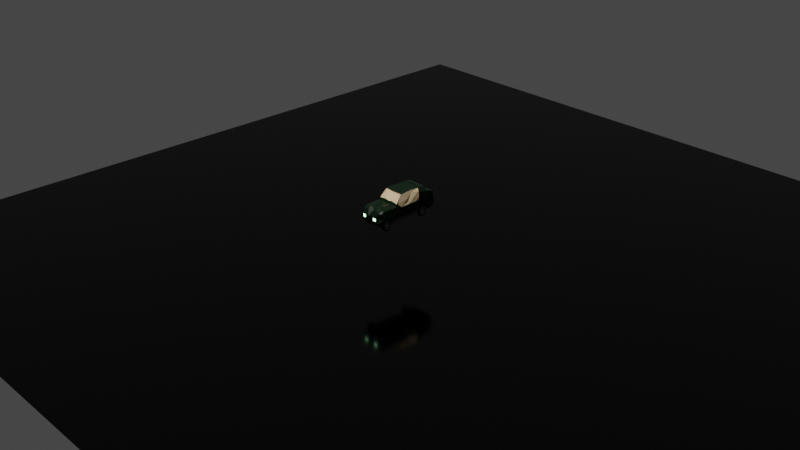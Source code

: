 # Source: BroomBroom3.blend  (saved by Blender 3.3.6; exported with 4.5.12 LTS)
import bpy
from mathutils import Matrix  # noqa: F401  (used for matrix-valued properties, if any)

bpy.ops.wm.read_factory_settings(use_empty=True)
scene = bpy.context.scene
scene.name = 'Scene'

# ---- collections
col_collection = bpy.data.collections.new('Collection'); scene.collection.children.link(col_collection)

# ---- materials (node trees are filled in below, after node groups)
mat_chas = bpy.data.materials.new('Chas')
mat_chas.alpha_threshold = 0.0
mat_chas.use_transparent_shadow = False
mat_chas.roughness = 0.5
mat_chas.line_color = (0.0, 0.0, 0.0, 1.0)
mat_glow = bpy.data.materials.new('Glow')
mat_glow.use_transparent_shadow = False
mat_material_003 = bpy.data.materials.new('Material.003')
mat_material_003.use_transparent_shadow = False
mat_wheelmetal = bpy.data.materials.new('WheelMetal')
mat_wheelmetal.use_transparent_shadow = False
mat_windowtint = bpy.data.materials.new('WindowTint')
mat_windowtint.surface_render_method = 'BLENDED'
mat_windowtint.blend_method = 'BLEND'
mat_material_001 = bpy.data.materials.new('Material.001')
mat_material_001.use_transparent_shadow = False
mat_material_004 = bpy.data.materials.new('Material.004')
mat_material_004.use_transparent_shadow = False

# ---- material node trees
mat_chas.use_nodes = True; mat_chas.node_tree.nodes.clear()
_N = mat_chas.node_tree.nodes; _L = mat_chas.node_tree.links
n0 = _N.new('ShaderNodeOutputMaterial'); n0.name = 'Material Output'; n0.location = (300, 300)
n1 = _N.new('ShaderNodeBsdfPrincipled'); n1.name = 'Principled BSDF'; n1.location = (10, 300)
n1.distribution = 'GGX'
n1.subsurface_method = 'RANDOM_WALK_SKIN'
n1.inputs[0].default_value = (0.001805, 0.009827, 0.003197, 1.0)
n1.inputs[2].default_value = 0.2553
n1.inputs[3].default_value = 1.45
n1.inputs[13].default_value = 0.4043
n1.inputs[27].default_value = (0.0, 0.0, 0.0, 1.0)
n1.inputs[28].default_value = 1.0
_L.new(n1.outputs[0], n0.inputs[0])
n0.is_active_output = True
mat_glow.use_nodes = True; mat_glow.node_tree.nodes.clear()
_N = mat_glow.node_tree.nodes; _L = mat_glow.node_tree.links
n0 = _N.new('ShaderNodeOutputMaterial'); n0.name = 'Material Output'; n0.location = (300, 300)
n1 = _N.new('ShaderNodeEmission'); n1.name = 'Emission'; n1.location = (10, 300)
n1.inputs[0].default_value = (0.4456, 1.0, 0.5602, 1.0)
n1.inputs[1].default_value = 5.5
_L.new(n1.outputs[0], n0.inputs[0])
n0.is_active_output = True
mat_material_003.use_nodes = True; mat_material_003.node_tree.nodes.clear()
_N = mat_material_003.node_tree.nodes; _L = mat_material_003.node_tree.links
n0 = _N.new('ShaderNodeBsdfPrincipled'); n0.name = 'Principled BSDF'; n0.location = (10, 300)
n0.distribution = 'GGX'
n0.subsurface_method = 'RANDOM_WALK_SKIN'
n0.inputs[0].default_value = (0.0, 0.0, 0.0, 1.0)
n0.inputs[2].default_value = 0.7234
n0.inputs[3].default_value = 1.45
n0.inputs[13].default_value = 0.1489
n0.inputs[27].default_value = (0.0, 0.0, 0.0, 1.0)
n0.inputs[28].default_value = 1.0
n1 = _N.new('ShaderNodeOutputMaterial'); n1.name = 'Material Output'; n1.location = (300, 300)
_L.new(n0.outputs[0], n1.inputs[0])
n1.is_active_output = True
mat_wheelmetal.use_nodes = True; mat_wheelmetal.node_tree.nodes.clear()
_N = mat_wheelmetal.node_tree.nodes; _L = mat_wheelmetal.node_tree.links
n0 = _N.new('ShaderNodeBsdfPrincipled'); n0.name = 'Principled BSDF'; n0.location = (10, 300)
n0.distribution = 'GGX'
n0.subsurface_method = 'RANDOM_WALK_SKIN'
n0.inputs[0].default_value = (0.1626, 0.1626, 0.1626, 1.0)
n0.inputs[2].default_value = 0.2021
n0.inputs[3].default_value = 1.45
n0.inputs[27].default_value = (0.0, 0.0, 0.0, 1.0)
n0.inputs[28].default_value = 1.0
n1 = _N.new('ShaderNodeOutputMaterial'); n1.name = 'Material Output'; n1.location = (300, 300)
_L.new(n0.outputs[0], n1.inputs[0])
n1.is_active_output = True
mat_windowtint.use_nodes = True; mat_windowtint.node_tree.nodes.clear()
_N = mat_windowtint.node_tree.nodes; _L = mat_windowtint.node_tree.links
n0 = _N.new('ShaderNodeBsdfPrincipled'); n0.name = 'Principled BSDF'; n0.location = (10, 300)
n0.distribution = 'GGX'
n0.subsurface_method = 'RANDOM_WALK_SKIN'
n0.inputs[0].default_value = (0.8, 0.5829, 0.3524, 1.0)
n0.inputs[3].default_value = 1.45
n0.inputs[27].default_value = (0.0, 0.0, 0.0, 1.0)
n0.inputs[28].default_value = 1.0
n1 = _N.new('ShaderNodeOutputMaterial'); n1.name = 'Material Output'; n1.location = (300, 300)
n1.target = 'CYCLES'
n2 = _N.new('ShaderNodeOutputMaterial'); n2.name = 'Material Output.001'; n2.location = (0, 0)
n2.target = 'EEVEE'
n3 = _N.new('ShaderNodeMixShader'); n3.name = 'Mix Shader'; n3.location = (0, 0)
n3.label = 'Disable Shadow'
n3.hide = True
n4 = _N.new('ShaderNodeLightPath'); n4.name = 'Light Path'; n4.location = (0, 0)
n4.hide = True
n5 = _N.new('ShaderNodeBsdfTransparent'); n5.name = 'Transparent BSDF'; n5.location = (0, 0)
n5.hide = True
_L.new(n0.outputs[0], n1.inputs[0])
_L.new(n0.outputs[0], n3.inputs[1])
_L.new(n3.outputs[0], n2.inputs[0])
_L.new(n4.outputs[1], n3.inputs[0])
_L.new(n5.outputs[0], n3.inputs[2])
n1.is_active_output = True
mat_material_001.use_nodes = True; mat_material_001.node_tree.nodes.clear()
_N = mat_material_001.node_tree.nodes; _L = mat_material_001.node_tree.links
n0 = _N.new('ShaderNodeBsdfPrincipled'); n0.name = 'Principled BSDF'; n0.location = (10, 300)
n0.distribution = 'GGX'
n0.subsurface_method = 'RANDOM_WALK_SKIN'
n0.inputs[0].default_value = (0.0, 0.0, 0.0, 1.0)
n0.inputs[2].default_value = 0.09574
n0.inputs[3].default_value = 1.45
n0.inputs[13].default_value = 0.2766
n0.inputs[27].default_value = (0.0, 0.0, 0.0, 1.0)
n0.inputs[28].default_value = 1.0
n1 = _N.new('ShaderNodeOutputMaterial'); n1.name = 'Material Output'; n1.location = (300, 300)
_L.new(n0.outputs[0], n1.inputs[0])
n1.is_active_output = True
mat_material_004.use_nodes = True; mat_material_004.node_tree.nodes.clear()
_N = mat_material_004.node_tree.nodes; _L = mat_material_004.node_tree.links
n0 = _N.new('ShaderNodeBsdfPrincipled'); n0.name = 'Principled BSDF'; n0.location = (10, 300)
n0.distribution = 'GGX'
n0.subsurface_method = 'RANDOM_WALK_SKIN'
n0.inputs[0].default_value = (0.233, 0.233, 0.233, 1.0)
n0.inputs[2].default_value = 0.1915
n0.inputs[3].default_value = 1.45
n0.inputs[27].default_value = (0.0, 0.0, 0.0, 1.0)
n0.inputs[28].default_value = 1.0
n1 = _N.new('ShaderNodeOutputMaterial'); n1.name = 'Material Output'; n1.location = (300, 300)
_L.new(n0.outputs[0], n1.inputs[0])
n1.is_active_output = True

# ---- world
world_world = bpy.data.worlds.new('World'); scene.world = world_world
world_world.use_nodes = True; world_world.node_tree.nodes.clear()
_N = world_world.node_tree.nodes; _L = world_world.node_tree.links
n0 = _N.new('ShaderNodeOutputWorld'); n0.name = 'World Output'; n0.location = (300, 300)
n1 = _N.new('ShaderNodeBackground'); n1.name = 'Background'; n1.location = (10, 300)
n1.inputs[0].default_value = (0.05088, 0.05088, 0.05088, 1.0)
_L.new(n1.outputs[0], n0.inputs[0])
n0.is_active_output = True
world_world.color = (0.05088, 0.05088, 0.05088)
world_world.use_sun_shadow = False
world_world.sun_shadow_jitter_overblur = 0.0

# ---- cameras
cam_camera = bpy.data.cameras.new('Camera')
cam_camera.clip_end = 100.0
cam_camera.ortho_scale = 7.314

# ---- lights
light_sun = bpy.data.lights.new('Sun', 'SUN')
light_sun.transmission_factor = 0.0
light_sun.energy = 3.42
light_sun.shadow_soft_size = 0.125

# ---- meshes
me_cube = bpy.data.meshes.new('Cube')
me_cube.from_pydata([(4.062e-08, 0.1949, 0.06589), (-0.1034, 0.1533, 0.1304), (-0.1034, 0.1949, 0.2026), (4.062e-08, 0.1949, 0.2026), (-0.1034, -0.1604, 0.06589), (-0.1034, -0.1604, 0.2287), (-0.1034, -0.2294, 0.06589), (-0.1034, -0.2294, 0.2287), (9.554e-09, -0.1604, 0.2287), (3.517e-09, -0.2294, 0.06589), (3.517e-09, -0.2294, 0.2287), (9.554e-09, -0.1604, 0.06589), (-0.1034, 0.1962, 0.2026), (4.073e-08, 0.1962, 0.2026), (4.073e-08, 0.1962, 0.06589), (-0.1034, 0.1962, 0.06589), (-0.1034, 0.1351, 0.06904), (3.539e-08, 0.1351, 0.06904), (3.629e-08, 0.1454, 0.2026), (-0.1034, 0.1454, 0.2026), (-0.1034, 0.2618, 0.07716), (4.647e-08, 0.2618, 0.07611), (-0.1034, 0.2693, 0.06947), (4.712e-08, 0.2693, 0.06947), (-0.1034, 0.28, 0.06878), (4.805e-08, 0.28, 0.06878), (-0.1034, 0.3076, 0.06759), (-0.1034, 0.3173, 0.2554), (5.046e-08, 0.3076, 0.06759), (5.131e-08, 0.3173, 0.2554), (-0.1034, 0.335, 0.06362), (-0.1034, 0.3428, 0.2455), (5.287e-08, 0.335, 0.06362), (5.355e-08, 0.3428, 0.2455), (-0.1034, 0.3588, 0.1078), (-0.1034, 0.3608, 0.2372), (5.494e-08, 0.3588, 0.1078), (5.511e-08, 0.3608, 0.2372), (-0.1034, 0.3585, 0.1188), (-0.1034, 0.3422, 0.1621), (5.688e-08, 0.381, 0.1188), (5.62e-08, 0.3732, 0.1621), (-0.1034, -0.2907, 0.2287), (-0.1034, -0.2907, 0.06589), (9.255e-11, -0.2686, 0.06589), (-1.838e-09, -0.2907, 0.2287), (-0.09051, -0.4011, 0.1636), (-0.1034, -0.3736, 0.07184), (-9.089e-09, -0.3736, 0.07184), (-1.272e-08, -0.4152, 0.1764), (-0.1034, -0.352, 0.0738), (-4.366e-09, -0.3196, 0.06875), (-7.203e-09, -0.3521, 0.2132), (-0.1034, -0.3778, 0.2132), (-0.09039, -0.4035, 0.1321), (-0.1034, -0.3928, 0.1067), (-1.076e-08, -0.3928, 0.1067), (-1.056e-08, -0.3905, 0.1312), (1.761e-08, -0.06821, 0.3337), (-0.09106, -0.07388, 0.3394), (4.064e-08, 0.1952, 0.2422), (-0.1043, 0.1933, 0.2408), (-0.1034, 0.1577, 0.3376), (-0.1034, 0.2505, 0.3188), (4.066e-08, 0.1954, 0.3375), (-0.1034, 0.2553, 0.2744), (4.547e-08, 0.2505, 0.3187), (-0.1034, 0.2769, 0.2744), (4.59e-08, 0.2553, 0.2744), (4.901e-08, 0.2909, 0.2668), (4.778e-08, 0.2769, 0.2744), (-0.1034, 0.2909, 0.2668), (-0.1034, -0.09094, 0.06589), (1.562e-08, -0.09094, 0.06589), (2.28e-08, -0.008848, 0.3396), (-0.08555, -0.008848, 0.3396), (2.463e-08, 0.01203, 0.06589), (-0.08192, 0.06153, 0.3342), (-0.1034, 0.01203, 0.06589), (2.895e-08, 0.06153, 0.3342), (3.316e-08, 0.1097, 0.06589), (-0.08646, 0.1984, 0.3321), (-0.1034, 0.1097, 0.06589), (4.092e-08, 0.1984, 0.3321), (-0.1034, -0.2408, 0.1165), (-0.1034, 0.1881, 0.1438), (-0.1034, -0.2886, 0.1493), (-0.1034, -0.3382, 0.1271), (-0.1034, -0.395, 0.1145), (-1.095e-08, -0.395, 0.1145), (3.696e-08, 0.1531, 0.1291), (-0.1034, 0.1531, 0.1291), (-0.1034, 0.2074, 0.147), (-0.1034, 0.2472, 0.1229), (-0.1034, 0.3604, 0.1428), (5.65e-08, 0.3767, 0.1428), (-0.1034, -0.2601, 0.2287), (-0.1034, -0.2601, 0.06589), (8.395e-10, -0.2601, 0.06589), (8.395e-10, -0.2601, 0.2287), (-0.1034, -0.2601, 0.1379), (-2.137e-09, -0.2941, 0.06732), (-0.1034, -0.3214, 0.2281), (-0.1034, -0.3162, 0.06732), (-4.521e-09, -0.3214, 0.2281), (-0.1034, -0.3201, 0.142), (-0.1249, -0.1499, 0.2552), (-0.1257, -0.2295, 0.2241), (-0.1332, -0.09098, 0.06735), (-0.1332, -0.1604, 0.06735), (-0.1332, -0.2408, 0.1179), (-0.1332, -0.2295, 0.06735), (-0.1332, -0.1604, 0.1432), (-0.1313, 0.1096, 0.2078), (-0.1308, 0.1536, 0.2073), (-0.1332, 0.188, 0.1453), (-0.1257, -0.2601, 0.2241), (-0.1257, -0.2907, 0.2241), (-0.1332, 0.1584, 0.2041), (-0.1332, 0.1454, 0.2041), (-0.1332, 0.1531, 0.1305), (-0.1332, 0.2073, 0.1484), (-0.1332, 0.2644, 0.2041), (-0.1332, 0.2472, 0.1243), (-0.1332, 0.2692, 0.2041), (-0.1332, 0.2799, 0.2041), (-0.1303, 0.2768, 0.2759), (-0.1332, 0.2692, 0.1448), (-0.1303, 0.1576, 0.2947), (-0.1332, 0.2618, 0.07863), (-0.1332, 0.2692, 0.07094), (-0.1332, 0.2799, 0.1445), (-0.1079, -0.07234, 0.3333), (-0.1315, 0.1516, 0.2927), (-0.1332, 0.2799, 0.07025), (-0.1332, 0.3129, 0.1439), (-0.1332, 0.3173, 0.2569), (-0.1332, 0.3599, 0.1518), (-0.1196, 0.3278, 0.2334), (-0.1332, 0.3075, 0.06906), (-0.1332, 0.3393, 0.1366), (-0.137, 0.3428, 0.2529), (-0.1332, 0.335, 0.08822), (-0.1341, 0.3466, 0.1788), (-0.1332, 0.3588, 0.1093), (-0.1332, 0.3593, 0.1442), (-0.1332, 0.3585, 0.1202), (-0.1332, -0.352, 0.07527), (-0.1332, -0.3737, 0.07331), (-0.1332, -0.3853, 0.1313), (-0.1332, -0.3928, 0.1082), (-0.1257, -0.3214, 0.2234), (-0.1083, -0.3804, 0.158), (-0.1257, -0.3521, 0.2086), (-0.1332, -0.3382, 0.1286), (-0.1332, -0.395, 0.1159), (-0.1332, -0.3967, 0.1222), (-0.1048, 0.1552, 0.3298), (-0.1303, 0.2504, 0.2759), (-0.1303, 0.2553, 0.2759), (-0.1332, 0.2909, 0.2683), (-0.1332, 0.012, 0.06735), (-0.1317, -0.09098, 0.2082), (-0.11, -0.00224, 0.3368), (-0.1332, -0.09098, 0.1432), (-0.1314, 0.012, 0.208), (-0.09871, 0.06106, 0.3325), (-0.1332, 0.1096, 0.06735), (-0.1332, 0.012, 0.1432), (-0.1332, 0.1532, 0.1318), (-0.1332, 0.1096, 0.1432), (-0.1332, -0.2887, 0.1507), (-0.1332, -0.3201, 0.1434), (-0.1332, -0.2601, 0.1394), (-0.05172, -0.1604, 0.2375), (-0.05172, 0.1741, 0.09813), (-0.05172, -0.2294, 0.06589), (-0.05172, 0.1949, 0.2026), (-0.05172, -0.2294, 0.2375), (-0.05172, -0.1604, 0.06589), (-0.05172, -0.2686, 0.06589), (-0.05172, -0.2907, 0.2375), (-0.05172, -0.3736, 0.07184), (-0.05225, -0.4044, 0.1651), (-0.05172, -0.3649, 0.2221), (-0.05172, -0.3248, 0.07128), (-0.05172, -0.3928, 0.1067), (-0.05245, -0.4047, 0.1338), (-0.04553, -0.07104, 0.3337), (-0.05215, 0.1943, 0.2415), (-0.04278, -0.008848, 0.3396), (-0.05172, -0.09094, 0.06589), (-0.04096, 0.06153, 0.3342), (-0.05172, 0.01203, 0.06589), (-0.04323, 0.1984, 0.3321), (-0.05172, 0.1097, 0.06589), (-0.05172, -0.395, 0.1145), (-0.05172, -0.2601, 0.2375), (-0.05172, -0.2601, 0.06589), (-0.05172, -0.2941, 0.06732), (-0.05172, -0.3214, 0.2369), (-0.09352, -0.3814, 0.1271), (-0.09368, -0.4007, 0.1683), (-0.04906, -0.4044, 0.1701), (-0.04933, -0.383, 0.1291), (-0.09005, -0.4008, 0.1315), (-0.09016, -0.3984, 0.163), (-0.05191, -0.4017, 0.1645), (-0.05211, -0.402, 0.1333), (-0.04675, -0.4048, 0.1683), (-1.267e-08, -0.4146, 0.1741), (-0.047, -0.4055, 0.1313), (-1.247e-08, -0.4123, 0.1331), (-0.1212, -0.3755, 0.07651), (-0.09728, -0.3755, 0.07533), (-0.05571, -0.3755, 0.07533), (-0.09728, -0.3909, 0.1033), (-0.05571, -0.3909, 0.1033), (-1.06e-08, -0.3909, 0.1033), (-9.253e-09, -0.3755, 0.07533), (-0.1212, -0.391, 0.1045), (-0.05177, -0.1447, 0.2585), (-0.1035, -0.1447, 0.2497), (1.79e-08, -0.06496, 0.3213), (1.093e-08, -0.1447, 0.2497), (-0.09111, -0.07062, 0.3301), (-0.04558, -0.06779, 0.3257), (-0.1065, -0.07066, 0.3315), (-0.1261, -0.1447, 0.245), (-0.1332, 0.1096, 0.2041), (-0.1332, 0.1949, 0.2041), (-0.126, -0.1604, 0.2241), (-0.1065, -0.07391, 0.3373), (-0.1311, 0.1933, 0.2951), (-0.09861, 0.1606, 0.3335), (-0.1332, -0.09098, 0.2041), (-0.1006, -0.008886, 0.3411), (-0.1332, 0.012, 0.2041), (-0.09697, 0.06149, 0.3356), (-0.1277, -0.09078, 0.2042), (-0.1225, -0.002033, 0.2687), (-0.1275, 0.0122, 0.204), (-0.1038, 0.06127, 0.3058), (-0.1273, 0.1098, 0.2038), (-0.1194, 0.1526, 0.3003), (-0.1269, 0.1916, 0.2033), (-0.121, -0.1497, 0.2512), (-0.1079, -0.07214, 0.3293), (-0.1276, 0.1896, 0.2887), (-0.1034, -0.2351, 0.09117), (-0.1034, -0.2897, 0.1076), (-0.1034, -0.3451, 0.1004), (-0.1034, -0.3939, 0.1106), (-0.1034, 0.1707, 0.1371), (-1.086e-08, -0.3939, 0.1106), (-0.1034, -0.2601, 0.1019), (-0.1034, -0.3181, 0.1046), (-0.1332, -0.2351, 0.09264), (-0.1332, -0.3905, 0.1023), (-0.1332, -0.3451, 0.1019), (-0.1332, -0.3939, 0.112), (-0.1209, -0.1526, 0.09275), (-0.1332, 0.1706, 0.1385), (-0.1209, -0.07597, 0.08981), (-0.1209, 0.0126, 0.09643), (-0.1209, 0.08923, 0.103), (-0.05172, -0.3939, 0.1106), (-0.1315, -0.344, 0.06957), (-0.1315, -0.3399, 0.09478), (-0.1315, -0.3283, 0.1162), (-0.1315, -0.3108, 0.1304), (-0.1315, -0.2902, 0.1355), (-0.1315, -0.2697, 0.1304), (-0.1315, -0.2522, 0.1162), (-0.1315, -0.2406, 0.09478), (-0.1315, -0.2365, 0.06957), (-0.1315, -0.2406, 0.04436), (-0.1315, -0.2522, 0.02299), (-0.1315, -0.2697, 0.008705), (-0.1315, -0.2902, 0.00369), (-0.1315, -0.3108, 0.008705), (-0.1315, -0.3283, 0.02299), (-0.1315, -0.3399, 0.04436), (-0.1047, -0.344, 0.06957), (-0.1047, -0.3399, 0.09478), (-0.1047, -0.3283, 0.1162), (-0.1047, -0.3108, 0.1304), (-0.1047, -0.2902, 0.1355), (-0.1047, -0.2697, 0.1304), (-0.1047, -0.2522, 0.1162), (-0.1047, -0.2406, 0.09478), (-0.1047, -0.2365, 0.06957), (-0.1047, -0.2406, 0.04436), (-0.1047, -0.2522, 0.02299), (-0.1047, -0.2697, 0.008705), (-0.1047, -0.2902, 0.00369), (-0.1047, -0.3108, 0.008705), (-0.1047, -0.3283, 0.02299), (-0.1047, -0.3399, 0.04436), (-0.1358, -0.3273, 0.08839), (-0.1358, -0.3304, 0.06957), (-0.1358, -0.3186, 0.1043), (-0.1358, -0.3056, 0.115), (-0.1358, -0.2902, 0.1187), (-0.1358, -0.2749, 0.115), (-0.1358, -0.2619, 0.1043), (-0.1358, -0.2532, 0.08839), (-0.1358, -0.2501, 0.06957), (-0.1358, -0.2532, 0.05075), (-0.1358, -0.2619, 0.0348), (-0.1358, -0.2749, 0.02414), (-0.1358, -0.2902, 0.02039), (-0.1358, -0.3056, 0.02414), (-0.1358, -0.3186, 0.0348), (-0.1358, -0.3273, 0.05075), (-0.1034, -0.3273, 0.08839), (-0.1034, -0.3304, 0.06957), (-0.1034, -0.3186, 0.1043), (-0.1034, -0.3056, 0.115), (-0.1034, -0.2902, 0.1187), (-0.1034, -0.2749, 0.115), (-0.1034, -0.2619, 0.1043), (-0.1034, -0.2532, 0.08839), (-0.1034, -0.2501, 0.06957), (-0.1034, -0.2532, 0.05075), (-0.1034, -0.2619, 0.0348), (-0.1034, -0.2749, 0.02414), (-0.1034, -0.2902, 0.02039), (-0.1034, -0.3056, 0.02414), (-0.1034, -0.3186, 0.0348), (-0.1034, -0.3273, 0.05075), (-0.1311, -0.3231, 0.08623), (-0.1311, -0.3258, 0.06957), (-0.1311, -0.3154, 0.1004), (-0.1311, -0.3038, 0.1098), (-0.1311, -0.2902, 0.1131), (-0.1311, -0.2766, 0.1098), (-0.1311, -0.2651, 0.1004), (-0.1311, -0.2574, 0.08623), (-0.1311, -0.2547, 0.06957), (-0.1311, -0.2574, 0.05291), (-0.1311, -0.2651, 0.03879), (-0.1311, -0.2766, 0.02935), (-0.1311, -0.2902, 0.02604), (-0.1311, -0.3038, 0.02935), (-0.1311, -0.3154, 0.03879), (-0.1311, -0.3231, 0.05291), (-0.1051, -0.3231, 0.08623), (-0.1051, -0.3258, 0.06957), (-0.1051, -0.3154, 0.1004), (-0.1051, -0.3038, 0.1098), (-0.1051, -0.2902, 0.1131), (-0.1051, -0.2766, 0.1098), (-0.1051, -0.2651, 0.1004), (-0.1051, -0.2574, 0.08623), (-0.1051, -0.2547, 0.06957), (-0.1051, -0.2574, 0.05291), (-0.1051, -0.2651, 0.03879), (-0.1051, -0.2766, 0.02935), (-0.1051, -0.2902, 0.02604), (-0.1051, -0.3038, 0.02935), (-0.1051, -0.3154, 0.03879), (-0.1051, -0.3231, 0.05291), (-0.1249, -0.3231, 0.08623), (-0.1249, -0.3258, 0.06957), (-0.1249, -0.3154, 0.1004), (-0.1249, -0.3038, 0.1098), (-0.1249, -0.2902, 0.1131), (-0.1249, -0.2766, 0.1098), (-0.1249, -0.2651, 0.1004), (-0.1249, -0.2574, 0.08623), (-0.1249, -0.2547, 0.06957), (-0.1249, -0.2574, 0.05291), (-0.1249, -0.2651, 0.03879), (-0.1249, -0.2766, 0.02935), (-0.1249, -0.2902, 0.02604), (-0.1249, -0.3038, 0.02935), (-0.1249, -0.3154, 0.03879), (-0.1249, -0.3231, 0.05291), (-0.1113, -0.3231, 0.08623), (-0.1113, -0.3258, 0.06957), (-0.1113, -0.3154, 0.1004), (-0.1113, -0.3038, 0.1098), (-0.1113, -0.2902, 0.1131), (-0.1113, -0.2766, 0.1098), (-0.1113, -0.2651, 0.1004), (-0.1113, -0.2574, 0.08623), (-0.1113, -0.2547, 0.06957), (-0.1113, -0.2574, 0.05291), (-0.1113, -0.2651, 0.03879), (-0.1113, -0.2766, 0.02935), (-0.1113, -0.2902, 0.02604), (-0.1113, -0.3038, 0.02935), (-0.1113, -0.3154, 0.03879), (-0.1113, -0.3231, 0.05291), (-0.1205, -0.3019, 0.0755), (-0.1205, -0.3029, 0.06957), (-0.1205, -0.2992, 0.08052), (-0.1205, -0.2951, 0.08388), (-0.1205, -0.2902, 0.08506), (-0.1205, -0.2854, 0.08388), (-0.1205, -0.2813, 0.08052), (-0.1205, -0.2786, 0.0755), (-0.1205, -0.2776, 0.06957), (-0.1205, -0.2786, 0.06364), (-0.1205, -0.2813, 0.05862), (-0.1205, -0.2854, 0.05526), (-0.1205, -0.2902, 0.05408), (-0.1205, -0.2951, 0.05526), (-0.1205, -0.2992, 0.05862), (-0.1205, -0.3019, 0.06364), (-0.1157, -0.3019, 0.0755), (-0.1157, -0.3029, 0.06957), (-0.1157, -0.2992, 0.08052), (-0.1157, -0.2951, 0.08388), (-0.1157, -0.2902, 0.08506), (-0.1157, -0.2854, 0.08388), (-0.1157, -0.2813, 0.08052), (-0.1157, -0.2786, 0.0755), (-0.1157, -0.2776, 0.06957), (-0.1157, -0.2786, 0.06364), (-0.1157, -0.2813, 0.05862), (-0.1157, -0.2854, 0.05526), (-0.1157, -0.2902, 0.05408), (-0.1157, -0.2951, 0.05526), (-0.1157, -0.2992, 0.05862), (-0.1157, -0.3019, 0.06364), (-0.1236, -0.3019, 0.0755), (-0.1236, -0.3029, 0.06957), (-0.1236, -0.2992, 0.08052), (-0.1236, -0.2951, 0.08388), (-0.1236, -0.2902, 0.08506), (-0.1236, -0.2854, 0.08388), (-0.1236, -0.2813, 0.08052), (-0.1236, -0.2786, 0.0755), (-0.1236, -0.2776, 0.06957), (-0.1236, -0.2786, 0.06364), (-0.1236, -0.2813, 0.05862), (-0.1236, -0.2854, 0.05526), (-0.1236, -0.2902, 0.05408), (-0.1236, -0.2951, 0.05526), (-0.1236, -0.2992, 0.05862), (-0.1236, -0.3019, 0.06364), (-0.1188, -0.3019, 0.0755), (-0.1188, -0.3029, 0.06957), (-0.1188, -0.2992, 0.08052), (-0.1188, -0.2951, 0.08388), (-0.1188, -0.2902, 0.08506), (-0.1188, -0.2854, 0.08388), (-0.1188, -0.2813, 0.08052), (-0.1188, -0.2786, 0.0755), (-0.1188, -0.2776, 0.06957), (-0.1188, -0.2786, 0.06364), (-0.1188, -0.2813, 0.05862), (-0.1188, -0.2854, 0.05526), (-0.1188, -0.2902, 0.05408), (-0.1188, -0.2951, 0.05526), (-0.1188, -0.2992, 0.05862), (-0.1188, -0.3019, 0.06364), (-0.1225, -0.3024, 0.07576), (-0.1225, -0.3034, 0.06957), (-0.1225, -0.2953, 0.08452), (-0.1225, -0.2996, 0.08101), (-0.1225, -0.2852, 0.08452), (-0.1225, -0.2902, 0.08575), (-0.1225, -0.278, 0.07576), (-0.1225, -0.2809, 0.08101), (-0.1225, -0.278, 0.06338), (-0.1225, -0.277, 0.06957), (-0.1225, -0.2852, 0.05463), (-0.1225, -0.2809, 0.05813), (-0.1225, -0.2953, 0.05463), (-0.1225, -0.2902, 0.05339), (-0.1225, -0.3024, 0.06338), (-0.1225, -0.2996, 0.05813), (-0.1202, -0.2902, 0.05339), (-0.1202, -0.2852, 0.05463), (-0.1202, -0.2809, 0.05813), (-0.1202, -0.278, 0.06338), (-0.1202, -0.277, 0.06957), (-0.1202, -0.278, 0.07576), (-0.1202, -0.2852, 0.08452), (-0.1202, -0.2809, 0.08101), (-0.1202, -0.3024, 0.07576), (-0.1202, -0.3034, 0.06957), (-0.1202, -0.2953, 0.08452), (-0.1202, -0.2996, 0.08101), (-0.1202, -0.2902, 0.08575), (-0.1202, -0.2953, 0.05463), (-0.1202, -0.3024, 0.06338), (-0.1202, -0.2996, 0.05813), (-0.1315, 0.1477, 0.06957), (-0.1315, 0.1518, 0.09478), (-0.1315, 0.1635, 0.1162), (-0.1315, 0.1809, 0.1304), (-0.1315, 0.2015, 0.1355), (-0.1315, 0.2221, 0.1304), (-0.1315, 0.2395, 0.1162), (-0.1315, 0.2512, 0.09478), (-0.1315, 0.2553, 0.06957), (-0.1315, 0.2512, 0.04436), (-0.1315, 0.2395, 0.02299), (-0.1315, 0.2221, 0.008705), (-0.1315, 0.2015, 0.00369), (-0.1315, 0.1809, 0.008705), (-0.1315, 0.1635, 0.02299), (-0.1315, 0.1518, 0.04436), (-0.1047, 0.1477, 0.06957), (-0.1047, 0.1518, 0.09478), (-0.1047, 0.1635, 0.1162), (-0.1047, 0.1809, 0.1304), (-0.1047, 0.2015, 0.1355), (-0.1047, 0.2221, 0.1304), (-0.1047, 0.2395, 0.1162), (-0.1047, 0.2512, 0.09478), (-0.1047, 0.2553, 0.06957), (-0.1047, 0.2512, 0.04436), (-0.1047, 0.2395, 0.02299), (-0.1047, 0.2221, 0.008705), (-0.1047, 0.2015, 0.00369), (-0.1047, 0.1809, 0.008705), (-0.1047, 0.1635, 0.02299), (-0.1047, 0.1518, 0.04436), (-0.1358, 0.1644, 0.08839), (-0.1358, 0.1614, 0.06957), (-0.1358, 0.1731, 0.1043), (-0.1358, 0.1861, 0.115), (-0.1358, 0.2015, 0.1187), (-0.1358, 0.2169, 0.115), (-0.1358, 0.2299, 0.1043), (-0.1358, 0.2386, 0.08839), (-0.1358, 0.2416, 0.06957), (-0.1358, 0.2386, 0.05075), (-0.1358, 0.2299, 0.0348), (-0.1358, 0.2169, 0.02414), (-0.1358, 0.2015, 0.02039), (-0.1358, 0.1861, 0.02414), (-0.1358, 0.1731, 0.0348), (-0.1358, 0.1644, 0.05075), (-0.1034, 0.1644, 0.08839), (-0.1034, 0.1614, 0.06957), (-0.1034, 0.1731, 0.1043), (-0.1034, 0.1861, 0.115), (-0.1034, 0.2015, 0.1187), (-0.1034, 0.2169, 0.115), (-0.1034, 0.2299, 0.1043), (-0.1034, 0.2386, 0.08839), (-0.1034, 0.2416, 0.06957), (-0.1034, 0.2386, 0.05075), (-0.1034, 0.2299, 0.0348), (-0.1034, 0.2169, 0.02414), (-0.1034, 0.2015, 0.02039), (-0.1034, 0.1861, 0.02414), (-0.1034, 0.1731, 0.0348), (-0.1034, 0.1644, 0.05075), (-0.1311, 0.1687, 0.08623), (-0.1311, 0.166, 0.06957), (-0.1311, 0.1764, 0.1004), (-0.1311, 0.1879, 0.1098), (-0.1311, 0.2015, 0.1131), (-0.1311, 0.2151, 0.1098), (-0.1311, 0.2266, 0.1004), (-0.1311, 0.2343, 0.08623), (-0.1311, 0.237, 0.06957), (-0.1311, 0.2343, 0.05291), (-0.1311, 0.2266, 0.03879), (-0.1311, 0.2151, 0.02935), (-0.1311, 0.2015, 0.02604), (-0.1311, 0.1879, 0.02935), (-0.1311, 0.1764, 0.03879), (-0.1311, 0.1687, 0.05291), (-0.1051, 0.1687, 0.08623), (-0.1051, 0.166, 0.06957), (-0.1051, 0.1764, 0.1004), (-0.1051, 0.1879, 0.1098), (-0.1051, 0.2015, 0.1131), (-0.1051, 0.2151, 0.1098), (-0.1051, 0.2266, 0.1004), (-0.1051, 0.2343, 0.08623), (-0.1051, 0.237, 0.06957), (-0.1051, 0.2343, 0.05291), (-0.1051, 0.2266, 0.03879), (-0.1051, 0.2151, 0.02935), (-0.1051, 0.2015, 0.02604), (-0.1051, 0.1879, 0.02935), (-0.1051, 0.1764, 0.03879), (-0.1051, 0.1687, 0.05291), (-0.1249, 0.1687, 0.08623), (-0.1249, 0.166, 0.06957), (-0.1249, 0.1764, 0.1004), (-0.1249, 0.1879, 0.1098), (-0.1249, 0.2015, 0.1131), (-0.1249, 0.2151, 0.1098), (-0.1249, 0.2266, 0.1004), (-0.1249, 0.2343, 0.08623), (-0.1249, 0.237, 0.06957), (-0.1249, 0.2343, 0.05291), (-0.1249, 0.2266, 0.03879), (-0.1249, 0.2151, 0.02935), (-0.1249, 0.2015, 0.02604), (-0.1249, 0.1879, 0.02935), (-0.1249, 0.1764, 0.03879), (-0.1249, 0.1687, 0.05291), (-0.1113, 0.1687, 0.08623), (-0.1113, 0.166, 0.06957), (-0.1113, 0.1764, 0.1004), (-0.1113, 0.1879, 0.1098), (-0.1113, 0.2015, 0.1131), (-0.1113, 0.2151, 0.1098), (-0.1113, 0.2266, 0.1004), (-0.1113, 0.2343, 0.08623), (-0.1113, 0.237, 0.06957), (-0.1113, 0.2343, 0.05291), (-0.1113, 0.2266, 0.03879), (-0.1113, 0.2151, 0.02935), (-0.1113, 0.2015, 0.02604), (-0.1113, 0.1879, 0.02935), (-0.1113, 0.1764, 0.03879), (-0.1113, 0.1687, 0.05291), (-0.1205, 0.1898, 0.0755), (-0.1205, 0.1889, 0.06957), (-0.1205, 0.1926, 0.08052), (-0.1205, 0.1967, 0.08388), (-0.1205, 0.2015, 0.08506), (-0.1205, 0.2063, 0.08388), (-0.1205, 0.2104, 0.08052), (-0.1205, 0.2132, 0.0755), (-0.1205, 0.2141, 0.06957), (-0.1205, 0.2132, 0.06364), (-0.1205, 0.2104, 0.05862), (-0.1205, 0.2063, 0.05526), (-0.1205, 0.2015, 0.05408), (-0.1205, 0.1967, 0.05526), (-0.1205, 0.1926, 0.05862), (-0.1205, 0.1898, 0.06364), (-0.1157, 0.1898, 0.0755), (-0.1157, 0.1889, 0.06957), (-0.1157, 0.1926, 0.08052), (-0.1157, 0.1967, 0.08388), (-0.1157, 0.2015, 0.08506), (-0.1157, 0.2063, 0.08388), (-0.1157, 0.2104, 0.08052), (-0.1157, 0.2132, 0.0755), (-0.1157, 0.2141, 0.06957), (-0.1157, 0.2132, 0.06364), (-0.1157, 0.2104, 0.05862), (-0.1157, 0.2063, 0.05526), (-0.1157, 0.2015, 0.05408), (-0.1157, 0.1967, 0.05526), (-0.1157, 0.1926, 0.05862), (-0.1157, 0.1898, 0.06364), (-0.1236, 0.1898, 0.0755), (-0.1236, 0.1889, 0.06957), (-0.1236, 0.1926, 0.08052), (-0.1236, 0.1967, 0.08388), (-0.1236, 0.2015, 0.08506), (-0.1236, 0.2063, 0.08388), (-0.1236, 0.2104, 0.08052), (-0.1236, 0.2132, 0.0755), (-0.1236, 0.2141, 0.06957), (-0.1236, 0.2132, 0.06364), (-0.1236, 0.2104, 0.05862), (-0.1236, 0.2063, 0.05526), (-0.1236, 0.2015, 0.05408), (-0.1236, 0.1967, 0.05526), (-0.1236, 0.1926, 0.05862), (-0.1236, 0.1898, 0.06364), (-0.1188, 0.1898, 0.0755), (-0.1188, 0.1889, 0.06957), (-0.1188, 0.1926, 0.08052), (-0.1188, 0.1967, 0.08388), (-0.1188, 0.2015, 0.08506), (-0.1188, 0.2063, 0.08388), (-0.1188, 0.2104, 0.08052), (-0.1188, 0.2132, 0.0755), (-0.1188, 0.2141, 0.06957), (-0.1188, 0.2132, 0.06364), (-0.1188, 0.2104, 0.05862), (-0.1188, 0.2063, 0.05526), (-0.1188, 0.2015, 0.05408), (-0.1188, 0.1967, 0.05526), (-0.1188, 0.1926, 0.05862), (-0.1188, 0.1898, 0.06364), (-0.1225, 0.1893, 0.07576), (-0.1225, 0.1883, 0.06957), (-0.1225, 0.1964, 0.08452), (-0.1225, 0.1922, 0.08101), (-0.1225, 0.2065, 0.08452), (-0.1225, 0.2015, 0.08575), (-0.1225, 0.2137, 0.07576), (-0.1225, 0.2108, 0.08101), (-0.1225, 0.2137, 0.06338), (-0.1225, 0.2147, 0.06957), (-0.1225, 0.2065, 0.05463), (-0.1225, 0.2108, 0.05813), (-0.1225, 0.1964, 0.05463), (-0.1225, 0.2015, 0.05339), (-0.1225, 0.1893, 0.06338), (-0.1225, 0.1922, 0.05813), (-0.1202, 0.2015, 0.05339), (-0.1202, 0.2065, 0.05463), (-0.1202, 0.2108, 0.05813), (-0.1202, 0.2137, 0.06338), (-0.1202, 0.2147, 0.06957), (-0.1202, 0.2137, 0.07576), (-0.1202, 0.2065, 0.08452), (-0.1202, 0.2108, 0.08101), (-0.1202, 0.1893, 0.07576), (-0.1202, 0.1883, 0.06957), (-0.1202, 0.1964, 0.08452), (-0.1202, 0.1922, 0.08101), (-0.1202, 0.2015, 0.08575), (-0.1202, 0.1964, 0.05463), (-0.1202, 0.1893, 0.06338), (-0.1202, 0.1922, 0.05813), (-0.1343, -0.1533, 0.1987), (-0.1394, -0.1513, 0.1917), (-0.1335, -0.1479, 0.1999), (-0.138, -0.1462, 0.1916), (-0.1026, -0.1447, 0.175), (-0.09727, -0.1475, 0.1846), (-0.1043, -0.1506, 0.1743), (-0.09823, -0.1538, 0.1822), (-0.1383, -0.1518, 0.2037), (-0.1425, -0.1502, 0.1981), (-0.1376, -0.1474, 0.2048), (-0.1413, -0.1461, 0.198), (-0.1377, -0.1469, 0.1923), (-0.1389, -0.151, 0.1924), (-0.134, -0.1482, 0.1991), (-0.1347, -0.1526, 0.1981), (-0.1384, -0.1514, 0.1965), (-0.1433, -0.1513, 0.1973), (-0.1382, -0.1475, 0.1974), (-0.1432, -0.1476, 0.197), (-0.1376, -0.1551, 0.1999), (-0.1334, -0.144, 0.198), (-0.1442, -0.155, 0.201), (-0.1474, -0.1441, 0.197), (-0.1375, -0.1554, 0.2065), (-0.1345, -0.1446, 0.2111), (-0.144, -0.1553, 0.2076), (-0.1474, -0.1447, 0.211)], [], [(179, 176, 6, 4), (26, 139, 142, 30), (92, 121, 123, 93), (195, 175, 0, 80), (48, 219, 215, 182), (174, 178, 10, 8), (6, 111, 109, 4), (18, 13, 12, 19), (91, 16, 17, 90), (91, 92, 15, 16), (16, 15, 14, 17), (15, 20, 21, 14), (27, 71, 69, 29), (78, 161, 167, 82), (92, 93, 20, 15), (22, 24, 25, 23), (31, 141, 136, 27), (20, 22, 23, 21), (65, 159, 158, 63), (59, 225, 226, 188), (77, 238, 236, 75), (29, 33, 31, 27), (24, 26, 28, 25), (177, 189, 60, 3), (33, 37, 35, 31), (63, 158, 128, 62), (26, 30, 32, 28), (34, 38, 40, 36), (61, 233, 234, 81), (30, 34, 36, 32), (94, 95, 40, 38), (249, 257, 111, 6), (37, 41, 39, 35), (185, 182, 47, 50), (198, 180, 43, 97), (197, 181, 45, 99), (55, 216, 217, 186), (184, 203, 49, 52), (201, 156, 155, 88), (47, 148, 147, 50), (200, 184, 52, 104), (199, 185, 50, 103), (266, 252, 55, 186), (203, 209, 210, 49), (4, 109, 108, 72), (194, 189, 61, 81), (66, 68, 65, 63), (64, 66, 63, 62), (68, 70, 67, 65), (70, 69, 71, 67), (24, 134, 139, 26), (38, 146, 145, 94), (202, 152, 156, 201), (13, 64, 62, 12), (75, 236, 232, 59), (188, 190, 75, 59), (5, 231, 107, 7), (179, 191, 73, 11), (105, 172, 171, 86), (190, 192, 77, 75), (253, 262, 115, 85), (191, 193, 76, 73), (19, 119, 120, 91), (192, 194, 81, 77), (34, 144, 146, 38), (193, 195, 80, 76), (102, 151, 153, 53), (72, 108, 161, 78), (22, 130, 134, 24), (93, 123, 129, 20), (204, 201, 88, 196), (256, 251, 87, 105), (252, 260, 150, 55), (27, 136, 160, 71), (2, 230, 233, 61), (255, 250, 86, 100), (94, 145, 143, 39), (39, 41, 95, 94), (12, 118, 119, 19), (174, 221, 222, 5), (251, 259, 154, 87), (71, 160, 126, 67), (82, 167, 169, 1), (86, 171, 173, 100), (100, 173, 110, 84), (19, 91, 90, 18), (249, 255, 100, 84), (178, 197, 99, 10), (176, 198, 97, 6), (30, 142, 144, 34), (250, 256, 105, 86), (180, 199, 103, 43), (181, 200, 104, 45), (53, 153, 152, 202), (173, 171, 117, 116), (257, 261, 109, 111), (122, 158, 159, 124), (265, 262, 169, 167), (124, 159, 126, 125), (123, 127, 130, 129), (131, 135, 139, 134), (127, 131, 134, 130), (135, 140, 142, 139), (140, 137, 144, 142), (137, 145, 146, 144), (154, 149, 152, 153), (172, 154, 153, 151), (149, 155, 156, 152), (133, 248, 244, 157), (125, 126, 160, 136), (118, 128, 158, 122), (162, 239, 241, 165), (261, 263, 108, 109), (157, 244, 242, 166), (263, 264, 161, 108), (114, 245, 248, 133), (264, 265, 167, 161), (237, 229, 170, 168), (235, 237, 168, 164), (231, 235, 164, 112), (258, 260, 155, 149), (259, 258, 149, 154), (229, 230, 115, 170), (107, 231, 112, 110), (138, 143, 145, 137), (141, 138, 137, 140), (136, 141, 140, 135), (124, 125, 131, 127), (125, 136, 135, 131), (122, 124, 127, 123), (118, 122, 123, 121), (119, 118, 121, 120), (110, 173, 116, 107), (171, 172, 151, 117), (67, 126, 159, 65), (91, 120, 121, 92), (85, 115, 230, 2), (39, 143, 138, 35), (42, 117, 151, 102), (7, 107, 116, 96), (87, 154, 172, 105), (62, 128, 118, 12), (35, 138, 141, 31), (20, 129, 130, 22), (96, 116, 117, 42), (81, 234, 238, 77), (42, 102, 200, 181), (44, 101, 199, 180), (9, 98, 198, 176), (7, 96, 197, 178), (57, 204, 196, 89), (78, 82, 195, 193), (79, 83, 194, 192), (72, 78, 193, 191), (74, 79, 192, 190), (4, 72, 191, 179), (58, 74, 190, 188), (83, 60, 189, 194), (183, 207, 208, 187), (254, 266, 186, 56), (101, 51, 185, 199), (102, 53, 184, 200), (53, 202, 203, 184), (186, 217, 218, 56), (96, 42, 181, 197), (98, 44, 180, 198), (51, 48, 182, 185), (2, 61, 189, 177), (188, 226, 223, 58), (5, 7, 178, 174), (82, 1, 175, 195), (11, 9, 176, 179), (46, 202, 201, 54), (183, 203, 202, 46), (54, 201, 204, 187), (187, 204, 203, 183), (206, 205, 208, 207), (46, 206, 207, 183), (187, 208, 205, 54), (54, 205, 206, 46), (209, 211, 212, 210), (57, 212, 211, 204), (204, 211, 209, 203), (216, 220, 213, 214), (215, 217, 216, 214), (219, 218, 217, 215), (148, 213, 220, 150), (47, 214, 213, 148), (182, 215, 214, 47), (150, 220, 216, 55), (221, 226, 225, 222), (225, 227, 228, 222), (224, 223, 226, 221), (232, 227, 225, 59), (231, 228, 227, 232), (8, 224, 221, 174), (5, 222, 228, 231), (114, 230, 229, 113), (106, 231, 232, 132), (133, 233, 230, 114), (157, 234, 233, 133), (162, 235, 231, 106), (132, 232, 236, 163), (165, 237, 235, 162), (163, 236, 238, 166), (113, 229, 237, 165), (166, 238, 234, 157), (243, 244, 248, 245), (246, 247, 240, 239), (239, 240, 242, 241), (241, 242, 244, 243), (113, 243, 245, 114), (166, 242, 240, 163), (106, 246, 239, 162), (132, 247, 246, 106), (165, 241, 243, 113), (163, 240, 247, 132), (89, 196, 266, 254), (147, 148, 258, 259), (148, 150, 260, 258), (168, 170, 265, 264), (164, 168, 264, 263), (112, 164, 263, 261), (170, 115, 262, 265), (110, 112, 261, 257), (43, 103, 256, 250), (6, 97, 255, 249), (50, 147, 259, 251), (97, 43, 250, 255), (88, 155, 260, 252), (103, 50, 251, 256), (1, 169, 262, 253), (196, 88, 252, 266), (84, 110, 257, 249), (272, 288, 289, 273), (280, 296, 297, 281), (273, 289, 290, 274), (281, 297, 298, 282), (274, 290, 291, 275), (267, 283, 284, 268), (282, 298, 283, 267), (275, 291, 292, 276), (268, 284, 285, 269), (276, 292, 293, 277), (269, 285, 286, 270), (277, 293, 294, 278), (270, 286, 287, 271), (278, 294, 295, 279), (271, 287, 288, 272), (279, 295, 296, 280), (311, 312, 344, 343), (325, 324, 356, 357), (310, 311, 343, 342), (324, 323, 355, 356), (309, 310, 342, 341), (323, 322, 354, 355), (308, 309, 341, 340), (322, 321, 353, 354), (307, 308, 340, 339), (321, 320, 352, 353), (306, 307, 339, 338), (320, 319, 351, 352), (305, 306, 338, 337), (319, 318, 350, 351), (304, 305, 337, 336), (318, 317, 349, 350), (294, 293, 325, 326), (280, 281, 313, 312), (267, 268, 299, 300), (295, 294, 326, 327), (281, 282, 314, 313), (268, 269, 301, 299), (296, 295, 327, 328), (282, 267, 300, 314), (269, 270, 302, 301), (297, 296, 328, 329), (284, 283, 316, 315), (270, 271, 303, 302), (298, 297, 329, 330), (285, 284, 315, 317), (271, 272, 304, 303), (283, 298, 330, 316), (286, 285, 317, 318), (272, 273, 305, 304), (287, 286, 318, 319), (273, 274, 306, 305), (288, 287, 319, 320), (274, 275, 307, 306), (289, 288, 320, 321), (275, 276, 308, 307), (290, 289, 321, 322), (276, 277, 309, 308), (291, 290, 322, 323), (277, 278, 310, 309), (292, 291, 323, 324), (278, 279, 311, 310), (293, 292, 324, 325), (279, 280, 312, 311), (358, 357, 389, 390), (376, 375, 475, 488), (357, 356, 388, 389), (342, 343, 375, 374), (356, 355, 387, 388), (364, 332, 460, 484), (355, 354, 386, 387), (340, 341, 373, 372), (354, 353, 385, 386), (342, 374, 476, 469), (353, 352, 384, 385), (338, 339, 371, 370), (352, 351, 383, 384), (339, 340, 467, 468), (351, 350, 382, 383), (336, 337, 369, 368), (326, 325, 357, 358), (312, 313, 345, 344), (300, 299, 331, 332), (327, 326, 358, 359), (313, 314, 346, 345), (299, 301, 333, 331), (328, 327, 359, 360), (314, 300, 332, 346), (301, 302, 334, 333), (329, 328, 360, 361), (315, 316, 348, 347), (302, 303, 335, 334), (330, 329, 361, 362), (317, 315, 347, 349), (303, 304, 336, 335), (316, 330, 362, 348), (392, 391, 423, 424), (363, 365, 397, 395), (377, 378, 410, 409), (391, 390, 422, 423), (364, 363, 395, 396), (376, 377, 409, 408), (390, 389, 421, 422), (375, 376, 408, 407), (389, 388, 420, 421), (374, 375, 407, 406), (388, 387, 419, 420), (373, 374, 406, 405), (387, 386, 418, 419), (372, 373, 405, 404), (386, 385, 417, 418), (371, 372, 404, 403), (344, 345, 377, 376), (331, 363, 483, 459), (359, 358, 390, 391), (374, 373, 477, 476), (331, 333, 365, 363), (360, 359, 391, 392), (346, 332, 364, 378), (369, 337, 466, 482), (361, 360, 392, 393), (347, 348, 380, 379), (334, 335, 367, 366), (362, 361, 393, 394), (349, 347, 379, 381), (377, 345, 474, 490), (348, 362, 394, 380), (350, 349, 381, 382), (414, 413, 445, 446), (412, 426, 458, 444), (399, 400, 432, 431), (413, 411, 443, 445), (426, 425, 457, 458), (398, 399, 431, 430), (411, 412, 444, 443), (425, 424, 456, 457), (397, 398, 430, 429), (410, 396, 428, 442), (424, 423, 455, 456), (395, 397, 429, 427), (409, 410, 442, 441), (423, 422, 454, 455), (396, 395, 427, 428), (408, 409, 441, 440), (378, 364, 396, 410), (365, 366, 398, 397), (393, 392, 424, 425), (379, 380, 412, 411), (366, 367, 399, 398), (394, 393, 425, 426), (381, 379, 411, 413), (367, 368, 400, 399), (380, 394, 426, 412), (382, 381, 413, 414), (368, 369, 401, 400), (383, 382, 414, 415), (369, 370, 402, 401), (384, 383, 415, 416), (370, 371, 403, 402), (385, 384, 416, 417), (432, 433, 449, 448), (440, 441, 457, 456), (433, 434, 450, 449), (441, 442, 458, 457), (434, 435, 451, 450), (428, 427, 443, 444), (442, 428, 444, 458), (435, 436, 452, 451), (427, 429, 445, 443), (436, 437, 453, 452), (429, 430, 446, 445), (437, 438, 454, 453), (430, 431, 447, 446), (438, 439, 455, 454), (431, 432, 448, 447), (439, 440, 456, 455), (400, 401, 433, 432), (415, 414, 446, 447), (401, 402, 434, 433), (416, 415, 447, 448), (402, 403, 435, 434), (417, 416, 448, 449), (403, 404, 436, 435), (418, 417, 449, 450), (404, 405, 437, 436), (419, 418, 450, 451), (405, 406, 438, 437), (420, 419, 451, 452), (406, 407, 439, 438), (421, 420, 452, 453), (407, 408, 440, 439), (422, 421, 453, 454), (427, 429, 430, 431, 432, 433, 434, 435, 436, 437, 438, 439, 440, 441, 442, 428), (472, 471, 488, 475), (470, 469, 476, 477), (468, 467, 478, 479), (466, 465, 480, 482), (460, 459, 483, 484), (474, 473, 489, 490), (462, 461, 485, 486), (464, 463, 481, 487), (341, 342, 469, 470), (373, 341, 470, 477), (363, 364, 484, 483), (346, 378, 489, 473), (378, 377, 490, 489), (365, 333, 462, 486), (343, 344, 471, 472), (340, 372, 478, 467), (366, 365, 486, 485), (332, 331, 459, 460), (334, 366, 485, 461), (345, 346, 473, 474), (371, 339, 468, 479), (368, 367, 487, 481), (333, 334, 461, 462), (338, 370, 480, 465), (370, 369, 482, 480), (335, 336, 463, 464), (367, 335, 464, 487), (344, 376, 488, 471), (372, 371, 479, 478), (336, 368, 481, 463), (337, 338, 465, 466), (375, 343, 472, 475), (496, 512, 513, 497), (504, 520, 521, 505), (497, 513, 514, 498), (505, 521, 522, 506), (498, 514, 515, 499), (491, 507, 508, 492), (506, 522, 507, 491), (499, 515, 516, 500), (492, 508, 509, 493), (500, 516, 517, 501), (493, 509, 510, 494), (501, 517, 518, 502), (494, 510, 511, 495), (502, 518, 519, 503), (495, 511, 512, 496), (503, 519, 520, 504), (535, 536, 568, 567), (549, 548, 580, 581), (534, 535, 567, 566), (548, 547, 579, 580), (533, 534, 566, 565), (547, 546, 578, 579), (532, 533, 565, 564), (546, 545, 577, 578), (531, 532, 564, 563), (545, 544, 576, 577), (530, 531, 563, 562), (544, 543, 575, 576), (529, 530, 562, 561), (543, 542, 574, 575), (528, 529, 561, 560), (542, 541, 573, 574), (518, 517, 549, 550), (504, 505, 537, 536), (491, 492, 523, 524), (519, 518, 550, 551), (505, 506, 538, 537), (492, 493, 525, 523), (520, 519, 551, 552), (506, 491, 524, 538), (493, 494, 526, 525), (521, 520, 552, 553), (508, 507, 540, 539), (494, 495, 527, 526), (522, 521, 553, 554), (509, 508, 539, 541), (495, 496, 528, 527), (507, 522, 554, 540), (510, 509, 541, 542), (496, 497, 529, 528), (511, 510, 542, 543), (497, 498, 530, 529), (512, 511, 543, 544), (498, 499, 531, 530), (513, 512, 544, 545), (499, 500, 532, 531), (514, 513, 545, 546), (500, 501, 533, 532), (515, 514, 546, 547), (501, 502, 534, 533), (516, 515, 547, 548), (502, 503, 535, 534), (517, 516, 548, 549), (503, 504, 536, 535), (582, 581, 613, 614), (600, 599, 699, 712), (581, 580, 612, 613), (566, 567, 599, 598), (580, 579, 611, 612), (588, 556, 684, 708), (579, 578, 610, 611), (564, 565, 597, 596), (578, 577, 609, 610), (566, 598, 700, 693), (577, 576, 608, 609), (562, 563, 595, 594), (576, 575, 607, 608), (563, 564, 691, 692), (575, 574, 606, 607), (560, 561, 593, 592), (550, 549, 581, 582), (536, 537, 569, 568), (524, 523, 555, 556), (551, 550, 582, 583), (537, 538, 570, 569), (523, 525, 557, 555), (552, 551, 583, 584), (538, 524, 556, 570), (525, 526, 558, 557), (553, 552, 584, 585), (539, 540, 572, 571), (526, 527, 559, 558), (554, 553, 585, 586), (541, 539, 571, 573), (527, 528, 560, 559), (540, 554, 586, 572), (616, 615, 647, 648), (587, 589, 621, 619), (601, 602, 634, 633), (615, 614, 646, 647), (588, 587, 619, 620), (600, 601, 633, 632), (614, 613, 645, 646), (599, 600, 632, 631), (613, 612, 644, 645), (598, 599, 631, 630), (612, 611, 643, 644), (597, 598, 630, 629), (611, 610, 642, 643), (596, 597, 629, 628), (610, 609, 641, 642), (595, 596, 628, 627), (568, 569, 601, 600), (555, 587, 707, 683), (583, 582, 614, 615), (598, 597, 701, 700), (555, 557, 589, 587), (584, 583, 615, 616), (570, 556, 588, 602), (593, 561, 690, 706), (585, 584, 616, 617), (571, 572, 604, 603), (558, 559, 591, 590), (586, 585, 617, 618), (573, 571, 603, 605), (601, 569, 698, 714), (572, 586, 618, 604), (574, 573, 605, 606), (638, 637, 669, 670), (636, 650, 682, 668), (623, 624, 656, 655), (637, 635, 667, 669), (650, 649, 681, 682), (622, 623, 655, 654), (635, 636, 668, 667), (649, 648, 680, 681), (621, 622, 654, 653), (634, 620, 652, 666), (648, 647, 679, 680), (619, 621, 653, 651), (633, 634, 666, 665), (647, 646, 678, 679), (620, 619, 651, 652), (632, 633, 665, 664), (602, 588, 620, 634), (589, 590, 622, 621), (617, 616, 648, 649), (603, 604, 636, 635), (590, 591, 623, 622), (618, 617, 649, 650), (605, 603, 635, 637), (591, 592, 624, 623), (604, 618, 650, 636), (606, 605, 637, 638), (592, 593, 625, 624), (607, 606, 638, 639), (593, 594, 626, 625), (608, 607, 639, 640), (594, 595, 627, 626), (609, 608, 640, 641), (656, 657, 673, 672), (664, 665, 681, 680), (657, 658, 674, 673), (665, 666, 682, 681), (658, 659, 675, 674), (652, 651, 667, 668), (666, 652, 668, 682), (659, 660, 676, 675), (651, 653, 669, 667), (660, 661, 677, 676), (653, 654, 670, 669), (661, 662, 678, 677), (654, 655, 671, 670), (662, 663, 679, 678), (655, 656, 672, 671), (663, 664, 680, 679), (624, 625, 657, 656), (639, 638, 670, 671), (625, 626, 658, 657), (640, 639, 671, 672), (626, 627, 659, 658), (641, 640, 672, 673), (627, 628, 660, 659), (642, 641, 673, 674), (628, 629, 661, 660), (643, 642, 674, 675), (629, 630, 662, 661), (644, 643, 675, 676), (630, 631, 663, 662), (645, 644, 676, 677), (631, 632, 664, 663), (646, 645, 677, 678), (651, 653, 654, 655, 656, 657, 658, 659, 660, 661, 662, 663, 664, 665, 666, 652), (696, 695, 712, 699), (694, 693, 700, 701), (692, 691, 702, 703), (690, 689, 704, 706), (684, 683, 707, 708), (698, 697, 713, 714), (686, 685, 709, 710), (688, 687, 705, 711), (565, 566, 693, 694), (597, 565, 694, 701), (587, 588, 708, 707), (570, 602, 713, 697), (602, 601, 714, 713), (589, 557, 686, 710), (567, 568, 695, 696), (564, 596, 702, 691), (590, 589, 710, 709), (556, 555, 683, 684), (558, 590, 709, 685), (569, 570, 697, 698), (595, 563, 692, 703), (592, 591, 711, 705), (557, 558, 685, 686), (562, 594, 704, 689), (594, 593, 706, 704), (559, 560, 687, 688), (591, 559, 688, 711), (568, 600, 712, 695), (596, 595, 703, 702), (560, 592, 705, 687), (561, 562, 689, 690), (599, 567, 696, 699), (721, 719, 720, 722), (722, 715, 716, 721), (721, 716, 718, 719), (719, 718, 717, 720), (720, 717, 715, 722), (716, 728, 727, 718), (730, 723, 724, 728), (729, 725, 723, 730), (727, 726, 725, 729), (725, 726, 724, 723), (718, 727, 729, 717), (717, 729, 730, 715), (715, 730, 728, 716), (728, 724, 726, 727), (734, 738, 736, 733), (735, 739, 741, 737), (732, 737, 738, 734), (731, 735, 737, 732), (733, 736, 735, 731), (741, 739, 740, 742), (736, 740, 739, 735), (738, 742, 740, 736), (737, 741, 742, 738)])
me_cube.polygons.foreach_set('material_index', [0, 0, 0, 0, 0, 0, 0, 0, 0, 0, 0, 0, 0, 0, 0, 0, 0, 0, 0, 0, 0, 0, 0, 0, 0, 0, 0, 0, 0, 0, 0, 0, 0, 0, 0, 0, 0, 0, 0, 0, 0, 0, 0, 0, 0, 0, 0, 0, 0, 0, 0, 0, 0, 0, 0, 0, 0, 0, 0, 0, 0, 0, 0, 0, 0, 0, 0, 0, 0, 0, 0, 0, 0, 0, 0, 0, 0, 0, 0, 0, 0, 0, 0, 0, 0, 0, 0, 0, 0, 0, 0, 0, 0, 0, 0, 0, 0, 0, 0, 0, 0, 0, 0, 0, 0, 0, 0, 0, 4, 0, 0, 0, 0, 4, 0, 0, 0, 0, 0, 0, 0, 0, 0, 0, 0, 0, 0, 0, 0, 0, 0, 0, 0, 0, 0, 0, 0, 0, 0, 0, 0, 0, 0, 0, 0, 0, 0, 0, 0, 0, 0, 0, 0, 0, 0, 0, 0, 0, 0, 0, 0, 0, 0, 0, 0, 0, 0, 0, 0, 0, 0, 0, 0, 0, 0, 0, 1, 0, 0, 0, 0, 0, 0, 0, 0, 0, 0, 0, 0, 0, 4, 4, 4, 0, 0, 0, 0, 0, 0, 0, 0, 0, 0, 0, 0, 0, 0, 4, 4, 4, 4, 0, 4, 0, 0, 0, 4, 0, 0, 0, 0, 0, 0, 0, 0, 0, 0, 0, 0, 0, 0, 0, 0, 0, 2, 2, 2, 2, 2, 2, 2, 2, 2, 2, 2, 2, 2, 2, 2, 2, 0, 0, 0, 0, 0, 0, 0, 0, 0, 0, 0, 0, 0, 0, 0, 0, 0, 2, 2, 0, 2, 2, 0, 2, 2, 0, 0, 2, 0, 0, 2, 0, 0, 2, 0, 2, 0, 2, 0, 2, 0, 2, 0, 2, 0, 2, 0, 2, 0, 0, 0, 0, 0, 0, 0, 0, 0, 0, 0, 0, 0, 3, 0, 0, 0, 0, 0, 0, 0, 0, 0, 0, 0, 0, 0, 0, 0, 0, 3, 0, 0, 0, 0, 0, 0, 0, 0, 0, 0, 0, 0, 0, 0, 0, 0, 0, 0, 0, 0, 0, 0, 0, 0, 0, 0, 0, 0, 0, 0, 0, 0, 0, 0, 0, 0, 0, 0, 0, 0, 0, 0, 0, 0, 0, 0, 0, 0, 0, 0, 0, 0, 0, 0, 0, 0, 0, 0, 0, 0, 0, 0, 0, 0, 0, 0, 0, 0, 0, 0, 0, 0, 0, 0, 0, 0, 0, 0, 0, 0, 0, 0, 0, 0, 0, 0, 0, 0, 0, 0, 0, 0, 0, 0, 0, 0, 0, 3, 0, 0, 0, 0, 0, 0, 0, 0, 3, 0, 0, 0, 0, 0, 3, 0, 0, 3, 0, 3, 0, 0, 3, 0, 0, 3, 0, 0, 0, 0, 3, 0, 0, 0, 0, 0, 0, 0, 0, 0, 0, 0, 0, 0, 0, 0, 0, 0, 0, 0, 0, 0, 0, 0, 0, 0, 0, 0, 0, 0, 0, 0, 0, 0, 0, 2, 2, 0, 2, 2, 0, 2, 2, 0, 0, 2, 0, 0, 2, 0, 0, 2, 0, 2, 0, 2, 0, 2, 0, 2, 0, 2, 0, 2, 0, 2, 0, 0, 0, 0, 0, 0, 0, 0, 0, 0, 0, 0, 0, 3, 0, 0, 0, 0, 0, 0, 0, 0, 0, 0, 0, 0, 0, 0, 0, 0, 0, 0, 0, 0, 0, 0, 0, 0, 0, 0, 0, 0, 0, 0, 0, 0, 0, 0, 0, 0, 0, 0, 0, 0, 0, 0, 0, 0, 0, 0, 0, 0, 0, 0, 0, 0, 0, 0, 0, 0, 0, 0, 0, 0, 0, 0, 0, 0, 0, 0, 0, 0, 0, 0, 0, 0, 0, 0, 0, 0, 0, 0, 0, 0, 0, 0, 0, 0, 0, 0, 0, 0, 0, 0, 0, 0, 0, 0, 0, 0, 0, 0, 0, 0, 0, 0, 0, 0, 0, 0, 0, 0, 0, 0, 0, 0, 0, 0, 3, 0, 0, 0, 0, 0, 0, 0, 0, 3, 0, 0, 0, 0, 0, 3, 0, 0, 3, 0, 3, 0, 0, 3, 0, 0, 3, 0, 0, 0, 0, 3, 0, 0, 0, 0, 0, 0, 0, 0, 0, 0, 0, 0, 0, 0, 0, 0, 0, 0, 0, 0, 0, 0, 0, 0])
_uv = me_cube.uv_layers.new(name='UVMap')
_uv.uv.foreach_set('vector', [0.8125, 0.5, 0.8125, 0.75, 0.875, 0.75, 0.875, 0.5, 0.625, 0.25, 0.625, 0.25, 0.625, 0.25, 0.625, 0.25, 0.4864, 0.25, 0.4864, 0.25, 0.4864, 0.25, 0.4864, 0.25, 0.8125, 0.5, 0.8125, 0.5, 0.75, 0.5, 0.75, 0.5, 0.75, 0.75, 0.75, 0.75, 0.8125, 0.75, 0.8125, 0.75, 0.1875, 0.5, 0.1875, 0.75, 0.25, 0.75, 0.25, 0.5, 0.875, 0.75, 0.875, 0.75, 0.875, 0.5, 0.875, 0.5, 0.375, 0.375, 0.375, 0.375, 0.375, 0.25, 0.375, 0.25, 0.4864, 0.25, 0.625, 0.25, 0.625, 0.375, 0.4864, 0.375, 0.4864, 0.25, 0.4864, 0.25, 0.625, 0.25, 0.625, 0.25, 0.625, 0.25, 0.625, 0.25, 0.625, 0.375, 0.625, 0.375, 0.625, 0.25, 0.625, 0.25, 0.625, 0.375, 0.625, 0.375, 0.375, 0.25, 0.375, 0.25, 0.375, 0.375, 0.375, 0.375, 0.875, 0.5, 0.875, 0.5, 0.875, 0.5, 0.875, 0.5, 0.4864, 0.25, 0.4864, 0.25, 0.625, 0.25, 0.625, 0.25, 0.625, 0.25, 0.625, 0.25, 0.625, 0.375, 0.625, 0.375, 0.375, 0.25, 0.375, 0.25, 0.375, 0.25, 0.375, 0.25, 0.625, 0.25, 0.625, 0.25, 0.625, 0.375, 0.625, 0.375, 0.375, 0.25, 0.375, 0.25, 0.375, 0.25, 0.375, 0.25, 0.125, 0.5, 0.125, 0.5, 0.1875, 0.5, 0.1875, 0.5, 0.125, 0.5, 0.125, 0.5, 0.125, 0.5, 0.125, 0.5, 0.375, 0.375, 0.375, 0.375, 0.375, 0.25, 0.375, 0.25, 0.625, 0.25, 0.625, 0.25, 0.625, 0.375, 0.625, 0.375, 0.0, 0.0, 0.0, 0.0, 0.0, 0.0, 0.0, 0.0, 0.375, 0.375, 0.375, 0.375, 0.375, 0.25, 0.375, 0.25, 0.375, 0.25, 0.375, 0.25, 0.375, 0.25, 0.375, 0.25, 0.625, 0.25, 0.625, 0.25, 0.625, 0.375, 0.625, 0.375, 0.625, 0.25, 0.625, 0.25, 0.625, 0.375, 0.625, 0.375, 0.125, 0.5, 0.125, 0.5, 0.125, 0.5, 0.125, 0.5, 0.625, 0.25, 0.625, 0.25, 0.625, 0.375, 0.625, 0.375, 0.4864, 0.25, 0.4864, 0.375, 0.625, 0.375, 0.625, 0.25, 0.5557, 0.0, 0.5557, 0.0, 0.625, 0.0, 0.625, 0.0, 0.375, 0.375, 0.375, 0.375, 0.375, 0.25, 0.375, 0.25, 0.8125, 0.75, 0.8125, 0.75, 0.875, 0.75, 0.875, 0.75, 0.8125, 0.75, 0.8125, 0.75, 0.875, 0.75, 0.875, 0.75, 0.1875, 0.75, 0.1875, 0.75, 0.25, 0.75, 0.25, 0.75, 0.625, 1.0, 0.625, 1.0, 0.625, 0.9375, 0.625, 0.9375, 0.1875, 0.75, 0.1875, 0.75, 0.25, 0.75, 0.25, 0.75, 0.375, 1.0, 0.375, 1.0, 0.4864, 1.0, 0.4864, 1.0, 0.875, 0.75, 0.875, 0.75, 0.875, 0.75, 0.875, 0.75, 0.1875, 0.75, 0.1875, 0.75, 0.25, 0.75, 0.25, 0.75, 0.8125, 0.75, 0.8125, 0.75, 0.875, 0.75, 0.875, 0.75, 0.5557, 0.9375, 0.5557, 1.0, 0.625, 1.0, 0.625, 0.9375, 0.1875, 0.75, 0.1875, 0.75, 0.25, 0.75, 0.25, 0.75, 0.875, 0.5, 0.875, 0.5, 0.875, 0.5, 0.875, 0.5, 0.1875, 0.5, 0.1875, 0.5, 0.125, 0.5, 0.125, 0.5, 0.375, 0.375, 0.375, 0.375, 0.375, 0.25, 0.375, 0.25, 0.375, 0.375, 0.375, 0.375, 0.375, 0.25, 0.375, 0.25, 0.375, 0.375, 0.375, 0.375, 0.375, 0.25, 0.375, 0.25, 0.375, 0.375, 0.375, 0.375, 0.375, 0.25, 0.375, 0.25, 0.625, 0.25, 0.625, 0.25, 0.625, 0.25, 0.625, 0.25, 0.625, 0.25, 0.625, 0.25, 0.4864, 0.25, 0.4864, 0.25, 0.125, 0.75, 0.125, 0.75, 0.125, 0.75, 0.125, 0.75, 0.375, 0.375, 0.375, 0.375, 0.375, 0.25, 0.375, 0.25, 0.125, 0.5, 0.125, 0.5, 0.125, 0.5, 0.125, 0.5, 0.1875, 0.5, 0.1875, 0.5, 0.125, 0.5, 0.125, 0.5, 0.125, 0.5, 0.125, 0.5, 0.125, 0.75, 0.125, 0.75, 0.8125, 0.5, 0.8125, 0.5, 0.75, 0.5, 0.75, 0.5, 0.4864, 0.0, 0.4864, 0.0, 0.4864, 0.0, 0.4864, 0.0, 0.1875, 0.5, 0.1875, 0.5, 0.125, 0.5, 0.125, 0.5, 0.0, 0.0, 0.0, 0.0, 0.0, 0.0, 0.0, 0.0, 0.8125, 0.5, 0.8125, 0.5, 0.75, 0.5, 0.75, 0.5, 0.375, 0.25, 0.375, 0.25, 0.4864, 0.25, 0.4864, 0.25, 0.1875, 0.5, 0.1875, 0.5, 0.125, 0.5, 0.125, 0.5, 0.625, 0.25, 0.625, 0.25, 0.625, 0.25, 0.625, 0.25, 0.8125, 0.5, 0.8125, 0.5, 0.75, 0.5, 0.75, 0.5, 0.125, 0.75, 0.125, 0.75, 0.125, 0.75, 0.125, 0.75, 0.875, 0.5, 0.875, 0.5, 0.875, 0.5, 0.875, 0.5, 0.625, 0.25, 0.625, 0.25, 0.625, 0.25, 0.625, 0.25, 0.4864, 0.25, 0.4864, 0.25, 0.625, 0.25, 0.625, 0.25, 0.375, 0.9375, 0.375, 1.0, 0.4864, 1.0, 0.4864, 0.9375, 0.5557, 0.0, 0.5557, 0.0, 0.4864, 0.0, 0.4864, 0.0, 0.5557, 1.0, 0.5557, 1.0, 0.625, 1.0, 0.625, 1.0, 0.375, 0.25, 0.375, 0.25, 0.375, 0.25, 0.375, 0.25, 0.0, 0.0, 0.0, 0.0, 0.0, 0.0, 0.0, 0.0, 0.5557, 0.0, 0.5557, 0.0, 0.4864, 0.0, 0.4864, 0.0, 0.4864, 0.25, 0.4864, 0.25, 0.375, 0.25, 0.375, 0.25, 0.375, 0.25, 0.375, 0.375, 0.4864, 0.375, 0.4864, 0.25, 0.375, 0.25, 0.375, 0.25, 0.375, 0.25, 0.375, 0.25, 0.1875, 0.5, 0.1875, 0.5, 0.125, 0.5, 0.125, 0.5, 0.5557, 0.0, 0.5557, 0.0, 0.4864, 0.0, 0.4864, 0.0, 0.375, 0.25, 0.375, 0.25, 0.375, 0.25, 0.375, 0.25, 0.875, 0.5, 0.875, 0.5, 0.875, 0.5, 0.875, 0.5, 0.4864, 0.0, 0.4864, 0.0, 0.4864, 0.0, 0.4864, 0.0, 0.4864, 0.0, 0.4864, 0.0, 0.4864, 0.0, 0.4864, 0.0, 0.375, 0.25, 0.4864, 0.25, 0.4864, 0.375, 0.375, 0.375, 0.5557, 0.0, 0.5557, 0.0, 0.4864, 0.0, 0.4864, 0.0, 0.1875, 0.75, 0.1875, 0.75, 0.25, 0.75, 0.25, 0.75, 0.8125, 0.75, 0.8125, 0.75, 0.875, 0.75, 0.875, 0.75, 0.625, 0.25, 0.625, 0.25, 0.625, 0.25, 0.625, 0.25, 0.5557, 0.0, 0.5557, 0.0, 0.4864, 0.0, 0.4864, 0.0, 0.8125, 0.75, 0.8125, 0.75, 0.875, 0.75, 0.875, 0.75, 0.1875, 0.75, 0.1875, 0.75, 0.25, 0.75, 0.25, 0.75, 0.125, 0.75, 0.125, 0.75, 0.125, 0.75, 0.125, 0.75, 0.4864, 0.0, 0.4864, 0.0, 0.375, 0.0, 0.375, 0.0, 0.5557, 0.0, 0.5557, 0.25, 0.625, 0.25, 0.625, 0.0, 0.375, 0.25, 0.375, 0.25, 0.375, 0.25, 0.375, 0.25, 0.5557, 0.25, 0.5557, 0.25, 0.625, 0.25, 0.625, 0.25, 0.375, 0.25, 0.375, 0.25, 0.375, 0.25, 0.375, 0.25, 0.4864, 0.25, 0.4864, 0.25, 0.625, 0.25, 0.625, 0.25, 0.4864, 0.25, 0.4864, 0.25, 0.625, 0.25, 0.625, 0.25, 0.4864, 0.25, 0.4864, 0.25, 0.625, 0.25, 0.625, 0.25, 0.4864, 0.25, 0.4864, 0.25, 0.625, 0.25, 0.625, 0.25, 0.4864, 0.25, 0.4864, 0.25, 0.625, 0.25, 0.625, 0.25, 0.4864, 0.25, 0.4864, 0.25, 0.625, 0.25, 0.625, 0.25, 0.4864, 0.0, 0.4864, 0.0, 0.375, 0.0, 0.375, 0.0, 0.4864, 0.0, 0.4864, 0.0, 0.375, 0.0, 0.375, 0.0, 0.4864, 0.0, 0.4864, 0.0, 0.375, 0.0, 0.375, 0.0, 0.375, 0.25, 0.375, 0.25, 0.375, 0.25, 0.375, 0.25, 0.375, 0.25, 0.375, 0.25, 0.375, 0.25, 0.375, 0.25, 0.375, 0.25, 0.375, 0.25, 0.375, 0.25, 0.375, 0.25, 0.375, 0.25, 0.375, 0.25, 0.375, 0.25, 0.375, 0.25, 0.5557, 0.25, 0.5557, 0.25, 0.625, 0.25, 0.625, 0.25, 0.375, 0.25, 0.375, 0.25, 0.375, 0.25, 0.375, 0.25, 0.5557, 0.25, 0.5557, 0.25, 0.625, 0.25, 0.625, 0.25, 0.375, 0.25, 0.375, 0.25, 0.375, 0.25, 0.375, 0.25, 0.5557, 0.25, 0.5557, 0.25, 0.625, 0.25, 0.625, 0.25, 0.375, 0.25, 0.375, 0.25, 0.4864, 0.25, 0.4864, 0.25, 0.375, 0.25, 0.375, 0.25, 0.4864, 0.25, 0.4864, 0.25, 0.375, 0.25, 0.375, 0.25, 0.4864, 0.25, 0.4864, 0.25, 0.5557, 0.0, 0.5557, 0.0, 0.4864, 0.0, 0.4864, 0.0, 0.5557, 0.0, 0.5557, 0.0, 0.4864, 0.0, 0.4864, 0.0, 0.375, 0.25, 0.375, 0.25, 0.4864, 0.25, 0.4864, 0.25, 0.375, 0.0, 0.375, 0.25, 0.4864, 0.25, 0.4864, 0.0, 0.375, 0.25, 0.375, 0.25, 0.4864, 0.25, 0.4864, 0.25, 0.375, 0.25, 0.375, 0.25, 0.4864, 0.25, 0.4864, 0.25, 0.375, 0.25, 0.375, 0.25, 0.4864, 0.25, 0.4864, 0.25, 0.375, 0.25, 0.375, 0.25, 0.4864, 0.25, 0.4864, 0.25, 0.375, 0.25, 0.375, 0.25, 0.4864, 0.25, 0.4864, 0.25, 0.375, 0.25, 0.375, 0.25, 0.4864, 0.25, 0.4864, 0.25, 0.375, 0.25, 0.375, 0.25, 0.4864, 0.25, 0.4864, 0.25, 0.375, 0.25, 0.375, 0.25, 0.4864, 0.25, 0.4864, 0.25, 0.4864, 0.0, 0.4864, 0.0, 0.375, 0.0, 0.375, 0.0, 0.4864, 0.0, 0.4864, 0.0, 0.375, 0.0, 0.375, 0.0, 0.375, 0.25, 0.375, 0.25, 0.375, 0.25, 0.375, 0.25, 0.4864, 0.25, 0.4864, 0.25, 0.4864, 0.25, 0.4864, 0.25, 0.0, 0.0, 0.0, 0.0, 0.0, 0.0, 0.0, 0.0, 0.375, 0.25, 0.375, 0.25, 0.375, 0.25, 0.375, 0.25, 0.125, 0.75, 0.125, 0.75, 0.125, 0.75, 0.125, 0.75, 0.125, 0.75, 0.125, 0.75, 0.125, 0.75, 0.125, 0.75, 0.4864, 0.0, 0.4864, 0.0, 0.4864, 0.0, 0.4864, 0.0, 0.375, 0.25, 0.375, 0.25, 0.375, 0.25, 0.375, 0.25, 0.375, 0.25, 0.375, 0.25, 0.375, 0.25, 0.375, 0.25, 0.625, 0.25, 0.625, 0.25, 0.625, 0.25, 0.625, 0.25, 0.125, 0.75, 0.125, 0.75, 0.125, 0.75, 0.125, 0.75, 0.125, 0.5, 0.125, 0.5, 0.125, 0.5, 0.125, 0.5, 0.125, 0.75, 0.125, 0.75, 0.1875, 0.75, 0.1875, 0.75, 0.75, 0.75, 0.75, 0.75, 0.8125, 0.75, 0.8125, 0.75, 0.75, 0.75, 0.75, 0.75, 0.8125, 0.75, 0.8125, 0.75, 0.125, 0.75, 0.125, 0.75, 0.1875, 0.75, 0.1875, 0.75, 0.375, 0.875, 0.375, 0.9375, 0.4864, 0.9375, 0.4864, 0.875, 0.875, 0.5, 0.875, 0.5, 0.8125, 0.5, 0.8125, 0.5, 0.25, 0.5, 0.25, 0.5, 0.1875, 0.5, 0.1875, 0.5, 0.875, 0.5, 0.875, 0.5, 0.8125, 0.5, 0.8125, 0.5, 0.25, 0.5, 0.25, 0.5, 0.1875, 0.5, 0.1875, 0.5, 0.875, 0.5, 0.875, 0.5, 0.8125, 0.5, 0.8125, 0.5, 0.25, 0.5, 0.25, 0.5, 0.1875, 0.5, 0.1875, 0.5, 0.25, 0.5, 0.25, 0.5, 0.1875, 0.5, 0.1875, 0.5, 0.1831, 0.75, 0.1831, 0.75, 0.183, 0.75, 0.183, 0.75, 0.5557, 0.875, 0.5557, 0.9375, 0.625, 0.9375, 0.625, 0.875, 0.75, 0.75, 0.75, 0.75, 0.8125, 0.75, 0.8125, 0.75, 0.125, 0.75, 0.125, 0.75, 0.1875, 0.75, 0.1875, 0.75, 0.125, 0.75, 0.125, 0.75, 0.1875, 0.75, 0.1875, 0.75, 0.625, 0.9375, 0.625, 0.9375, 0.625, 0.875, 0.625, 0.875, 0.125, 0.75, 0.125, 0.75, 0.1875, 0.75, 0.1875, 0.75, 0.75, 0.75, 0.75, 0.75, 0.8125, 0.75, 0.8125, 0.75, 0.75, 0.75, 0.75, 0.75, 0.8125, 0.75, 0.8125, 0.75, 0.0, 0.0, 0.0, 0.0, 0.0, 0.0, 0.0, 0.0, 0.1875, 0.5, 0.1875, 0.5, 0.25, 0.5, 0.25, 0.5, 0.125, 0.5, 0.125, 0.75, 0.1875, 0.75, 0.1875, 0.5, 0.875, 0.5, 0.875, 0.5, 0.8125, 0.5, 0.8125, 0.5, 0.75, 0.5, 0.75, 0.75, 0.8125, 0.75, 0.8125, 0.5, 0.1294, 0.75, 0.125, 0.75, 0.125, 0.75, 0.1294, 0.75, 0.1831, 0.75, 0.1875, 0.75, 0.125, 0.75, 0.1294, 0.75, 0.1294, 0.75, 0.125, 0.75, 0.1875, 0.75, 0.183, 0.75, 0.183, 0.75, 0.1875, 0.75, 0.1875, 0.75, 0.1831, 0.75, 0.1294, 0.75, 0.1294, 0.75, 0.183, 0.75, 0.1831, 0.75, 0.1294, 0.75, 0.1294, 0.75, 0.1831, 0.75, 0.1831, 0.75, 0.183, 0.75, 0.183, 0.75, 0.1294, 0.75, 0.1294, 0.75, 0.1294, 0.75, 0.1294, 0.75, 0.1294, 0.75, 0.1294, 0.75, 0.1875, 0.75, 0.1875, 0.75, 0.25, 0.75, 0.25, 0.75, 0.375, 0.875, 0.375, 0.875, 0.375, 0.9375, 0.375, 0.9375, 0.1875, 0.75, 0.1875, 0.75, 0.1875, 0.75, 0.1875, 0.75, 0.875, 0.75, 0.875, 0.75, 0.875, 0.75, 0.875, 0.75, 0.8125, 0.75, 0.8125, 0.75, 0.875, 0.75, 0.875, 0.75, 0.75, 0.75, 0.75, 0.75, 0.8125, 0.75, 0.8125, 0.75, 0.625, 0.0, 0.625, 0.0, 0.625, 0.0, 0.625, 0.0, 0.875, 0.75, 0.875, 0.75, 0.875, 0.75, 0.875, 0.75, 0.8125, 0.75, 0.8125, 0.75, 0.875, 0.75, 0.875, 0.75, 0.625, 1.0, 0.625, 1.0, 0.625, 1.0, 0.625, 1.0, 0.1875, 0.5, 0.1875, 0.5, 0.125, 0.5, 0.125, 0.5, 0.125, 0.5, 0.125, 0.5, 0.125, 0.5, 0.125, 0.5, 0.25, 0.5, 0.25, 0.5, 0.1875, 0.5, 0.1875, 0.5, 0.125, 0.5, 0.125, 0.5, 0.125, 0.5, 0.125, 0.5, 0.375, 0.25, 0.375, 0.25, 0.375, 0.25, 0.375, 0.25, 0.25, 0.5, 0.25, 0.5, 0.1875, 0.5, 0.1875, 0.5, 0.125, 0.5, 0.125, 0.5, 0.125, 0.5, 0.125, 0.5, 0.375, 0.25, 0.375, 0.25, 0.375, 0.25, 0.375, 0.25, 0.375, 0.25, 0.375, 0.25, 0.375, 0.25, 0.375, 0.25, 0.375, 0.25, 0.375, 0.25, 0.375, 0.25, 0.375, 0.25, 0.375, 0.25, 0.375, 0.25, 0.375, 0.25, 0.375, 0.25, 0.375, 0.25, 0.375, 0.25, 0.375, 0.25, 0.375, 0.25, 0.375, 0.25, 0.375, 0.25, 0.375, 0.25, 0.375, 0.25, 0.375, 0.25, 0.375, 0.25, 0.375, 0.25, 0.375, 0.25, 0.375, 0.25, 0.375, 0.25, 0.375, 0.25, 0.375, 0.25, 0.375, 0.25, 0.375, 0.25, 0.375, 0.25, 0.375, 0.25, 0.375, 0.25, 0.375, 0.25, 0.375, 0.25, 0.375, 0.25, 0.375, 0.25, 0.375, 0.25, 0.375, 0.25, 0.375, 0.25, 0.375, 0.25, 0.375, 0.25, 0.375, 0.25, 0.375, 0.25, 0.375, 0.25, 0.375, 0.25, 0.375, 0.25, 0.375, 0.25, 0.375, 0.25, 0.375, 0.25, 0.375, 0.25, 0.375, 0.25, 0.375, 0.25, 0.375, 0.25, 0.375, 0.25, 0.375, 0.25, 0.375, 0.25, 0.375, 0.25, 0.375, 0.25, 0.375, 0.25, 0.375, 0.25, 0.375, 0.25, 0.375, 0.25, 0.375, 0.25, 0.375, 0.25, 0.375, 0.25, 0.375, 0.25, 0.375, 0.25, 0.375, 0.25, 0.375, 0.25, 0.375, 0.25, 0.375, 0.25, 0.375, 0.25, 0.375, 0.25, 0.375, 0.25, 0.375, 0.25, 0.4864, 0.875, 0.4864, 0.9375, 0.5557, 0.9375, 0.5557, 0.875, 0.625, 0.0, 0.625, 0.0, 0.5557, 0.0, 0.5557, 0.0, 0.625, 0.0, 0.625, 0.0, 0.5557, 0.0, 0.5557, 0.0, 0.4864, 0.25, 0.4864, 0.25, 0.5557, 0.25, 0.5557, 0.25, 0.4864, 0.25, 0.4864, 0.25, 0.5557, 0.25, 0.5557, 0.25, 0.4864, 0.25, 0.4864, 0.25, 0.5557, 0.25, 0.5557, 0.25, 0.4864, 0.25, 0.4864, 0.25, 0.5557, 0.25, 0.5557, 0.25, 0.4864, 0.0, 0.4864, 0.25, 0.5557, 0.25, 0.5557, 0.0, 0.625, 0.0, 0.625, 0.0, 0.5557, 0.0, 0.5557, 0.0, 0.625, 0.0, 0.625, 0.0, 0.5557, 0.0, 0.5557, 0.0, 0.625, 0.0, 0.625, 0.0, 0.5557, 0.0, 0.5557, 0.0, 0.625, 0.0, 0.625, 0.0, 0.5557, 0.0, 0.5557, 0.0, 0.4864, 1.0, 0.4864, 1.0, 0.5557, 1.0, 0.5557, 1.0, 0.625, 0.0, 0.625, 0.0, 0.5557, 0.0, 0.5557, 0.0, 0.0, 0.0, 0.0, 0.0, 0.0, 0.0, 0.0, 0.0, 0.4864, 0.9375, 0.4864, 1.0, 0.5557, 1.0, 0.5557, 0.9375, 0.4864, 0.0, 0.4864, 0.0, 0.5557, 0.0, 0.5557, 0.0, 0.0, 0.0, 0.0, 0.0, 0.0, 0.0, 0.0, 0.0, 0.0, 0.0, 0.0, 0.0, 0.0, 0.0, 0.0, 0.0, 0.0, 0.0, 0.0, 0.0, 0.0, 0.0, 0.0, 0.0, 0.0, 0.0, 0.0, 0.0, 0.0, 0.0, 0.0, 0.0, 0.0, 0.0, 0.0, 0.0, 0.0, 0.0, 0.0, 0.0, 0.0, 0.0, 0.0, 0.0, 0.0, 0.0, 0.0, 0.0, 0.0, 0.0, 0.0, 0.0, 0.0, 0.0, 0.0, 0.0, 0.0, 0.0, 0.0, 0.0, 0.0, 0.0, 0.0, 0.0, 0.0, 0.0, 0.0, 0.0, 0.0, 0.0, 0.0, 0.0, 0.0, 0.0, 0.0, 0.0, 0.0, 0.0, 0.0, 0.0, 0.0, 0.0, 0.0, 0.0, 0.0, 0.0, 0.0, 0.0, 0.0, 0.0, 0.0, 0.0, 0.0, 0.0, 0.0, 0.0, 0.0, 0.0, 0.0, 0.0, 0.0, 0.0, 0.0, 0.0, 0.0, 0.0, 0.0, 0.0, 0.0, 0.0, 0.0, 0.0, 0.0, 0.0, 0.0, 0.0, 0.0, 0.0, 0.0, 0.0, 0.0, 0.0, 0.0, 0.0, 0.0, 0.0, 0.0, 0.0, 0.0, 0.0, 0.0, 0.0, 0.0, 0.0, 0.0, 0.0, 0.0, 0.0, 0.0, 0.0, 0.0, 0.0, 0.0, 0.0, 0.0, 0.0, 0.0, 0.0, 0.0, 0.0, 0.0, 0.0, 0.0, 0.0, 0.0, 0.0, 0.0, 0.0, 0.0, 0.0, 0.0, 0.0, 0.0, 0.0, 0.0, 0.0, 0.0, 0.0, 0.0, 0.0, 0.0, 0.0, 0.0, 0.0, 0.0, 0.0, 0.0, 0.0, 0.0, 0.0, 0.0, 0.0, 0.0, 0.0, 0.0, 0.0, 0.0, 0.0, 0.0, 0.0, 0.0, 0.0, 0.0, 0.0, 0.0, 0.0, 0.0, 0.0, 0.0, 0.0, 0.0, 0.0, 0.0, 0.0, 0.0, 0.0, 0.0, 0.0, 0.0, 0.0, 0.0, 0.0, 0.0, 0.0, 0.0, 0.0, 0.0, 0.0, 0.0, 0.0, 0.0, 0.0, 0.0, 0.0, 0.0, 0.0, 0.0, 0.0, 0.0, 0.0, 0.0, 0.0, 0.0, 0.0, 0.0, 0.0, 0.0, 0.0, 0.0, 0.0, 0.0, 0.0, 0.0, 0.0, 0.0, 0.0, 0.0, 0.0, 0.0, 0.0, 0.0, 0.0, 0.0, 0.0, 0.0, 0.0, 0.0, 0.0, 0.0, 0.0, 0.0, 0.0, 0.0, 0.0, 0.0, 0.0, 0.0, 0.0, 0.0, 0.0, 0.0, 0.0, 0.0, 0.0, 0.0, 0.0, 0.0, 0.0, 0.0, 0.0, 0.0, 0.0, 0.0, 0.0, 0.0, 0.0, 0.0, 0.0, 0.0, 0.0, 0.0, 0.0, 0.0, 0.0, 0.0, 0.0, 0.0, 0.0, 0.0, 0.0, 0.0, 0.0, 0.0, 0.0, 0.0, 0.0, 0.0, 0.0, 0.0, 0.0, 0.0, 0.0, 0.0, 0.0, 0.0, 0.0, 0.0, 0.0, 0.0, 0.0, 0.0, 0.0, 0.0, 0.0, 0.0, 0.0, 0.0, 0.0, 0.0, 0.0, 0.0, 0.0, 0.0, 0.0, 0.0, 0.0, 0.0, 0.0, 0.0, 0.0, 0.0, 0.0, 0.0, 0.0, 0.0, 0.0, 0.0, 0.0, 0.0, 0.0, 0.0, 0.0, 0.0, 0.0, 0.0, 0.0, 0.0, 0.0, 0.0, 0.0, 0.0, 0.0, 0.0, 0.0, 0.0, 0.0, 0.0, 0.0, 0.0, 0.0, 0.0, 0.0, 0.0, 0.0, 0.0, 0.0, 0.0, 0.0, 0.0, 0.0, 0.0, 0.0, 0.0, 0.0, 0.0, 0.0, 0.0, 0.0, 0.0, 0.0, 0.0, 0.0, 0.0, 0.0, 0.0, 0.0, 0.0, 0.0, 0.0, 0.0, 0.0, 0.0, 0.0, 0.0, 0.0, 0.0, 0.0, 0.0, 0.0, 0.0, 0.0, 0.0, 0.0, 0.0, 0.0, 0.0, 0.0, 0.0, 0.0, 0.0, 0.0, 0.0, 0.0, 0.0, 0.0, 0.0, 0.0, 0.0, 0.0, 0.0, 0.0, 0.0, 0.0, 0.0, 0.0, 0.0, 0.0, 0.0, 0.0, 0.0, 0.0, 0.0, 0.0, 0.0, 0.0, 0.0, 0.0, 0.0, 0.0, 0.0, 0.0, 0.0, 0.0, 0.0, 0.0, 0.0, 0.0, 0.0, 0.0, 0.0, 0.0, 0.0, 0.0, 0.0, 0.0, 0.0, 0.0, 0.0, 0.0, 0.0, 0.0, 0.0, 0.0, 0.0, 0.0, 0.0, 0.0, 0.0, 0.0, 0.0, 0.0, 0.0, 0.0, 0.0, 0.0, 0.0, 0.0, 0.0, 0.0, 0.0, 0.0, 0.0, 0.0, 0.0, 0.0, 0.0, 0.0, 0.0, 0.0, 0.0, 0.0, 0.0, 0.0, 0.0, 0.0, 0.0, 0.0, 0.0, 0.0, 0.0, 0.0, 0.0, 0.0, 0.0, 0.0, 0.0, 0.0, 0.0, 0.0, 0.0, 0.0, 0.0, 0.0, 0.0, 0.0, 0.0, 0.0, 0.0, 0.0, 0.0, 0.0, 0.0, 0.0, 0.0, 0.0, 0.0, 0.0, 0.0, 0.0, 0.0, 0.0, 0.0, 0.0, 0.0, 0.0, 0.0, 0.0, 0.0, 0.0, 0.0, 0.0, 0.0, 0.0, 0.0, 0.0, 0.0, 0.0, 0.0, 0.0, 0.0, 0.0, 0.0, 0.0, 0.0, 0.0, 0.0, 0.0, 0.0, 0.0, 0.0, 0.0, 0.0, 0.0, 0.0, 0.0, 0.0, 0.0, 0.0, 0.0, 0.0, 0.0, 0.0, 0.0, 0.0, 0.0, 0.0, 0.0, 0.0, 0.0, 0.0, 0.0, 0.0, 0.0, 0.0, 0.0, 0.0, 0.0, 0.0, 0.0, 0.0, 0.0, 0.0, 0.0, 0.0, 0.0, 0.0, 0.0, 0.0, 0.0, 0.0, 0.0, 0.0, 0.0, 0.0, 0.0, 0.0, 0.0, 0.0, 0.0, 0.0, 0.0, 0.0, 0.0, 0.0, 0.0, 0.0, 0.0, 0.0, 0.0, 0.0, 0.0, 0.0, 0.0, 0.0, 0.0, 0.0, 0.0, 0.0, 0.0, 0.0, 0.0, 0.0, 0.0, 0.0, 0.0, 0.0, 0.0, 0.0, 0.0, 0.0, 0.0, 0.0, 0.0, 0.0, 0.0, 0.0, 0.0, 0.0, 0.0, 0.0, 0.0, 0.0, 0.0, 0.0, 0.0, 0.0, 0.0, 0.0, 0.0, 0.0, 0.0, 0.0, 0.0, 0.0, 0.0, 0.0, 0.0, 0.0, 0.0, 0.0, 0.0, 0.0, 0.0, 0.0, 0.0, 0.0, 0.0, 0.0, 0.0, 0.0, 0.0, 0.0, 0.0, 0.0, 0.0, 0.0, 0.0, 0.0, 0.0, 0.0, 0.0, 0.0, 0.0, 0.0, 0.0, 0.0, 0.0, 0.0, 0.0, 0.0, 0.0, 0.0, 0.0, 0.0, 0.0, 0.0, 0.0, 0.0, 0.0, 0.0, 0.0, 0.0, 0.0, 0.0, 0.0, 0.0, 0.0, 0.0, 0.0, 0.0, 0.0, 0.0, 0.0, 0.0, 0.0, 0.0, 0.0, 0.0, 0.0, 0.0, 0.0, 0.0, 0.0, 0.0, 0.0, 0.0, 0.0, 0.0, 0.0, 0.0, 0.0, 0.0, 0.0, 0.0, 0.0, 0.0, 0.0, 0.0, 0.0, 0.0, 0.0, 0.0, 0.0, 0.0, 0.0, 0.0, 0.0, 0.0, 0.0, 0.0, 0.0, 0.0, 0.0, 0.0, 0.0, 0.0, 0.0, 0.0, 0.0, 0.0, 0.0, 0.0, 0.0, 0.0, 0.0, 0.0, 0.0, 0.0, 0.0, 0.0, 0.0, 0.0, 0.0, 0.0, 0.0, 0.0, 0.0, 0.0, 0.0, 0.0, 0.0, 0.0, 0.0, 0.0, 0.0, 0.0, 0.0, 0.0, 0.0, 0.0, 0.0, 0.0, 0.0, 0.0, 0.0, 0.0, 0.0, 0.0, 0.0, 0.0, 0.0, 0.0, 0.0, 0.0, 0.0, 0.0, 0.0, 0.0, 0.0, 0.0, 0.0, 0.0, 0.0, 0.0, 0.0, 0.0, 0.0, 0.0, 0.0, 0.0, 0.0, 0.0, 0.0, 0.0, 0.0, 0.0, 0.0, 0.0, 0.0, 0.0, 0.0, 0.0, 0.0, 0.0, 0.0, 0.0, 0.0, 0.0, 0.0, 0.0, 0.0, 0.0, 0.0, 0.0, 0.0, 0.0, 0.0, 0.0, 0.0, 0.0, 0.0, 0.0, 0.0, 0.0, 0.0, 0.0, 0.0, 0.0, 0.0, 0.0, 0.0, 0.0, 0.0, 0.0, 0.0, 0.0, 0.0, 0.0, 0.0, 0.0, 0.0, 0.0, 0.0, 0.0, 0.0, 0.0, 0.0, 0.0, 0.0, 0.0, 0.0, 0.0, 0.0, 0.0, 0.0, 0.0, 0.0, 0.0, 0.0, 0.0, 0.0, 0.0, 0.0, 0.0, 0.0, 0.0, 0.0, 0.0, 0.0, 0.0, 0.0, 0.0, 0.0, 0.0, 0.0, 0.0, 0.0, 0.0, 0.0, 0.0, 0.0, 0.0, 0.0, 0.0, 0.0, 0.0, 0.0, 0.0, 0.0, 0.0, 0.0, 0.0, 0.0, 0.0, 0.0, 0.0, 0.0, 0.0, 0.0, 0.0, 0.0, 0.0, 0.0, 0.0, 0.0, 0.0, 0.0, 0.0, 0.0, 0.0, 0.0, 0.0, 0.0, 0.0, 0.0, 0.0, 0.0, 0.0, 0.0, 0.0, 0.0, 0.0, 0.0, 0.0, 0.0, 0.0, 0.0, 0.0, 0.0, 0.0, 0.0, 0.0, 0.0, 0.0, 0.0, 0.0, 0.0, 0.0, 0.0, 0.0, 0.0, 0.0, 0.0, 0.0, 0.0, 0.0, 0.0, 0.0, 0.0, 0.0, 0.0, 0.0, 0.0, 0.0, 0.0, 0.0, 0.0, 0.0, 0.0, 0.0, 0.0, 0.0, 0.0, 0.0, 0.0, 0.0, 0.0, 0.0, 0.0, 0.0, 0.0, 0.0, 0.0, 0.0, 0.0, 0.0, 0.0, 0.0, 0.0, 0.0, 0.0, 0.0, 0.0, 0.0, 0.0, 0.0, 0.0, 0.0, 0.0, 0.0, 0.0, 0.0, 0.0, 0.0, 0.0, 0.0, 0.0, 0.0, 0.0, 0.0, 0.0, 0.0, 0.0, 0.0, 0.0, 0.0, 0.0, 0.0, 0.0, 0.0, 0.0, 0.0, 0.0, 0.0, 0.0, 0.0, 0.0, 0.0, 0.0, 0.0, 0.0, 0.0, 0.0, 0.0, 0.0, 0.0, 0.0, 0.0, 0.0, 0.0, 0.0, 0.0, 0.0, 0.0, 0.0, 0.0, 0.0, 0.0, 0.0, 0.0, 0.0, 0.0, 0.0, 0.0, 0.0, 0.0, 0.0, 0.0, 0.0, 0.0, 0.0, 0.0, 0.0, 0.0, 0.0, 0.0, 0.0, 0.0, 0.0, 0.0, 0.0, 0.0, 0.0, 0.0, 0.0, 0.0, 0.0, 0.0, 0.0, 0.0, 0.0, 0.0, 0.0, 0.0, 0.0, 0.0, 0.0, 0.0, 0.0, 0.0, 0.0, 0.0, 0.0, 0.0, 0.0, 0.0, 0.0, 0.0, 0.0, 0.0, 0.0, 0.0, 0.0, 0.0, 0.0, 0.0, 0.0, 0.0, 0.0, 0.0, 0.0, 0.0, 0.0, 0.0, 0.0, 0.0, 0.0, 0.0, 0.0, 0.0, 0.0, 0.0, 0.0, 0.0, 0.0, 0.0, 0.0, 0.0, 0.0, 0.0, 0.0, 0.0, 0.0, 0.0, 0.0, 0.0, 0.0, 0.0, 0.0, 0.0, 0.0, 0.0, 0.0, 0.0, 0.0, 0.0, 0.0, 0.0, 0.0, 0.0, 0.0, 0.0, 0.0, 0.0, 0.0, 0.0, 0.0, 0.0, 0.0, 0.0, 0.0, 0.0, 0.0, 0.0, 0.0, 0.0, 0.0, 0.0, 0.0, 0.0, 0.0, 0.0, 0.0, 0.0, 0.0, 0.0, 0.0, 0.0, 0.0, 0.0, 0.0, 0.0, 0.0, 0.0, 0.0, 0.0, 0.0, 0.0, 0.0, 0.0, 0.0, 0.0, 0.0, 0.0, 0.0, 0.0, 0.0, 0.0, 0.0, 0.0, 0.0, 0.0, 0.0, 0.0, 0.0, 0.0, 0.0, 0.0, 0.0, 0.0, 0.0, 0.0, 0.0, 0.0, 0.0, 0.0, 0.0, 0.0, 0.0, 0.0, 0.0, 0.0, 0.0, 0.0, 0.0, 0.0, 0.0, 0.0, 0.0, 0.0, 0.0, 0.0, 0.0, 0.0, 0.0, 0.0, 0.0, 0.0, 0.0, 0.0, 0.0, 0.0, 0.0, 0.0, 0.0, 0.0, 0.0, 0.0, 0.0, 0.0, 0.0, 0.0, 0.0, 0.0, 0.0, 0.0, 0.0, 0.0, 0.0, 0.0, 0.0, 0.0, 0.0, 0.0, 0.0, 0.0, 0.0, 0.0, 0.0, 0.0, 0.0, 0.0, 0.0, 0.0, 0.0, 0.0, 0.0, 0.0, 0.0, 0.0, 0.0, 0.0, 0.0, 0.0, 0.0, 0.0, 0.0, 0.0, 0.0, 0.0, 0.0, 0.0, 0.0, 0.0, 0.0, 0.0, 0.0, 0.0, 0.0, 0.0, 0.0, 0.0, 0.0, 0.0, 0.0, 0.0, 0.0, 0.0, 0.0, 0.0, 0.0, 0.0, 0.0, 0.0, 0.0, 0.0, 0.0, 0.0, 0.0, 0.0, 0.0, 0.0, 0.0, 0.0, 0.0, 0.0, 0.0, 0.0, 0.0, 0.0, 0.0, 0.0, 0.0, 0.0, 0.0, 0.0, 0.0, 0.0, 0.0, 0.0, 0.0, 0.0, 0.0, 0.0, 0.0, 0.0, 0.0, 0.0, 0.0, 0.0, 0.0, 0.0, 0.0, 0.0, 0.0, 0.0, 0.0, 0.0, 0.0, 0.0, 0.0, 0.0, 0.0, 0.0, 0.0, 0.0, 0.0, 0.0, 0.0, 0.0, 0.0, 0.0, 0.0, 0.0, 0.0, 0.0, 0.0, 0.0, 0.0, 0.0, 0.0, 0.0, 0.0, 0.0, 0.0, 0.0, 0.0, 0.0, 0.0, 0.0, 0.0, 0.0, 0.0, 0.0, 0.0, 0.0, 0.0, 0.0, 0.0, 0.0, 0.0, 0.0, 0.0, 0.0, 0.0, 0.0, 0.0, 0.0, 0.0, 0.0, 0.0, 0.0, 0.0, 0.0, 0.0, 0.0, 0.0, 0.0, 0.0, 0.0, 0.0, 0.0, 0.0, 0.0, 0.0, 0.0, 0.0, 0.0, 0.0, 0.0, 0.0, 0.0, 0.0, 0.0, 0.0, 0.0, 0.0, 0.0, 0.0, 0.0, 0.0, 0.0, 0.0, 0.0, 0.0, 0.0, 0.0, 0.0, 0.0, 0.0, 0.0, 0.0, 0.0, 0.0, 0.0, 0.0, 0.0, 0.0, 0.0, 0.0, 0.0, 0.0, 0.0, 0.0, 0.0, 0.0, 0.0, 0.0, 0.0, 0.0, 0.0, 0.0, 0.0, 0.0, 0.0, 0.0, 0.0, 0.0, 0.0, 0.0, 0.0, 0.0, 0.0, 0.0, 0.0, 0.0, 0.0, 0.0, 0.0, 0.0, 0.0, 0.0, 0.0, 0.0, 0.0, 0.0, 0.0, 0.0, 0.0, 0.0, 0.0, 0.0, 0.0, 0.0, 0.0, 0.0, 0.0, 0.0, 0.0, 0.0, 0.0, 0.0, 0.0, 0.0, 0.0, 0.0, 0.0, 0.0, 0.0, 0.0, 0.0, 0.0, 0.0, 0.0, 0.0, 0.0, 0.0, 0.0, 0.0, 0.0, 0.0, 0.0, 0.0, 0.0, 0.0, 0.0, 0.0, 0.0, 0.0, 0.0, 0.0, 0.0, 0.0, 0.0, 0.0, 0.0, 0.0, 0.0, 0.0, 0.0, 0.0, 0.0, 0.0, 0.0, 0.0, 0.0, 0.0, 0.0, 0.0, 0.0, 0.0, 0.0, 0.0, 0.0, 0.0, 0.0, 0.0, 0.0, 0.0, 0.0, 0.0, 0.0, 0.0, 0.0, 0.0, 0.0, 0.0, 0.0, 0.0, 0.0, 0.0, 0.0, 0.0, 0.0, 0.0, 0.0, 0.0, 0.0, 0.0, 0.0, 0.0, 0.0, 0.0, 0.0, 0.0, 0.0, 0.0, 0.0, 0.0, 0.0, 0.0, 0.0, 0.0, 0.0, 0.0, 0.0, 0.0, 0.0, 0.0, 0.0, 0.0, 0.0, 0.0, 0.0, 0.0, 0.0, 0.0, 0.0, 0.0, 0.0, 0.0, 0.0, 0.0, 0.0, 0.0, 0.0, 0.0, 0.0, 0.0, 0.0, 0.0, 0.0, 0.0, 0.0, 0.0, 0.0, 0.0, 0.0, 0.0, 0.0, 0.0, 0.0, 0.0, 0.0, 0.0, 0.0, 0.0, 0.0, 0.0, 0.0, 0.0, 0.0, 0.0, 0.0, 0.0, 0.0, 0.0, 0.0, 0.0, 0.0, 0.0, 0.0, 0.0, 0.0, 0.0, 0.0, 0.0, 0.0, 0.0, 0.0, 0.0, 0.0, 0.0, 0.0, 0.0, 0.0, 0.0, 0.0, 0.0, 0.0, 0.0, 0.0, 0.0, 0.0, 0.0, 0.0, 0.0, 0.0, 0.0, 0.0, 0.0, 0.0, 0.0, 0.0, 0.0, 0.0, 0.0, 0.0, 0.0, 0.0, 0.0, 0.0, 0.0, 0.0, 0.0, 0.0, 0.0, 0.0, 0.0, 0.0, 0.0, 0.0, 0.0, 0.0, 0.0, 0.0, 0.0, 0.0, 0.0, 0.0, 0.0, 0.0, 0.0, 0.0, 0.0, 0.0, 0.0, 0.0, 0.0, 0.0, 0.0, 0.0, 0.0, 0.0, 0.0, 0.0, 0.0, 0.0, 0.0, 0.0, 0.0, 0.0, 0.0, 0.0, 0.0, 0.0, 0.0, 0.0, 0.0, 0.0, 0.0, 0.0, 0.0, 0.0, 0.0, 0.0, 0.0, 0.0, 0.0, 0.0, 0.0, 0.0, 0.0, 0.0, 0.0, 0.0, 0.0, 0.0, 0.0, 0.0, 0.0, 0.0, 0.0, 0.0, 0.0, 0.0, 0.0, 0.0, 0.0, 0.0, 0.0, 0.0, 0.0, 0.0, 0.0, 0.0, 0.0, 0.0, 0.0, 0.0, 0.0, 0.0, 0.0, 0.0, 0.0, 0.0, 0.0, 0.0, 0.0, 0.0, 0.0, 0.0, 0.0, 0.0, 0.0, 0.0, 0.0, 0.0, 0.0, 0.0, 0.0, 0.0, 0.0, 0.0, 0.0, 0.0, 0.0, 0.0, 0.0, 0.0, 0.0, 0.0, 0.0, 0.0, 0.0, 0.0, 0.0, 0.0, 0.0, 0.0, 0.0, 0.0, 0.0, 0.0, 0.0, 0.0, 0.0, 0.0, 0.0, 0.0, 0.0, 0.0, 0.0, 0.0, 0.0, 0.0, 0.0, 0.0, 0.0, 0.0, 0.0, 0.0, 0.0, 0.0, 0.0, 0.0, 0.0, 0.0, 0.0, 0.0, 0.0, 0.0, 0.0, 0.0, 0.0, 0.0, 0.0, 0.0, 0.0, 0.0, 0.0, 0.0, 0.0, 0.0, 0.0, 0.0, 0.0, 0.0, 0.0, 0.0, 0.0, 0.0, 0.0, 0.0, 0.0, 0.0, 0.0, 0.0, 0.0, 0.0, 0.0, 0.0, 0.0, 0.0, 0.0, 0.0, 0.0, 0.0, 0.0, 0.0, 0.0, 0.0, 0.0, 0.0, 0.0, 0.0, 0.0, 0.0, 0.0, 0.0, 0.0, 0.0, 0.0, 0.0, 0.0, 0.0, 0.0, 0.0, 0.0, 0.0, 0.0, 0.0, 0.0, 0.0, 0.0, 0.0, 0.0, 0.0, 0.0, 0.0, 0.0, 0.0, 0.0, 0.0, 0.0, 0.0, 0.0, 0.0, 0.0, 0.0, 0.0, 0.0, 0.0, 0.0, 0.0, 0.0, 0.0, 0.0, 0.0, 0.0, 0.0, 0.0, 0.0, 0.0, 0.0, 0.0, 0.0, 0.0, 0.0, 0.0, 0.0, 0.0, 0.0, 0.0, 0.0, 0.0, 0.0, 0.0, 0.0, 0.0, 0.0, 0.0, 0.0, 0.0, 0.0, 0.0, 0.0, 0.0, 0.0, 0.0, 0.0, 0.0, 0.0, 0.0, 0.0, 0.0, 0.0, 0.0, 0.0, 0.0, 0.0, 0.0, 0.0, 0.0, 0.0, 0.0, 0.0, 0.0, 0.0, 0.0, 0.0, 0.0, 0.0, 0.0, 0.0, 0.0, 0.0, 0.0, 0.0, 0.0, 0.0, 0.0, 0.0, 0.0, 0.0, 0.0, 0.0, 0.0, 0.0, 0.0, 0.0, 0.0, 0.0, 0.0, 0.0, 0.0, 0.0, 0.0, 0.0, 0.0, 0.0, 0.0, 0.0, 0.0, 0.0, 0.0, 0.0, 0.0, 0.0, 0.0, 0.0, 0.0, 0.0, 0.0, 0.0, 0.0, 0.0, 0.0, 0.0, 0.0, 0.0, 0.0, 0.0, 0.0, 0.0, 0.0, 0.0, 0.0, 0.0, 0.0, 0.0, 0.0, 0.0, 0.0, 0.0, 0.0, 0.0, 0.0, 0.0, 0.0, 0.0, 0.0, 0.0, 0.0, 0.0, 0.0, 0.0, 0.0, 0.0, 0.0, 0.0, 0.0, 0.0, 0.0, 0.0, 0.0, 0.0, 0.0, 0.0, 0.0, 0.0, 0.0, 0.0, 0.0, 0.0, 0.0, 0.0, 0.0, 0.0, 0.0, 0.0, 0.0, 0.0, 0.0, 0.0, 0.0, 0.0, 0.0, 0.0, 0.0, 0.0, 0.0, 0.0, 0.0, 0.0, 0.0, 0.0, 0.0, 0.0, 0.0, 0.0, 0.0, 0.0, 0.0, 0.0, 0.0, 0.0, 0.0, 0.0, 0.0, 0.0, 0.0, 0.0, 0.0, 0.0, 0.0, 0.0, 0.0, 0.0, 0.0, 0.0, 0.0, 0.0, 0.0, 0.0, 0.0, 0.0, 0.0, 0.0, 0.0, 0.0, 0.0, 0.0, 0.0, 0.0, 0.0, 0.0, 0.0, 0.0, 0.0, 0.0, 0.0, 0.0, 0.0, 0.0, 0.0, 0.0, 0.0, 0.0, 0.0, 0.0, 0.0, 0.0, 0.0, 0.0, 0.0, 0.0, 0.0, 0.0, 0.0, 0.0, 0.0, 0.0, 0.0, 0.0, 0.0, 0.0, 0.0, 0.0, 0.0, 0.0, 0.0, 0.0, 0.0, 0.0, 0.0, 0.0, 0.0, 0.0, 0.0, 0.0, 0.0, 0.0, 0.0, 0.0, 0.0, 0.0, 0.0, 0.0, 0.0, 0.0, 0.0, 0.0, 0.0, 0.0, 0.0, 0.0, 0.0, 0.0, 0.0, 0.0, 0.0, 0.0, 0.0, 0.0, 0.0, 0.0, 0.0, 0.0, 0.0, 0.0, 0.0, 0.0, 0.0, 0.0, 0.0, 0.0, 0.0, 0.0, 0.0, 0.0, 0.0, 0.0, 0.0, 0.0, 0.0, 0.0, 0.0, 0.0, 0.0, 0.0, 0.0, 0.0, 0.0, 0.0, 0.0, 0.0, 0.0, 0.0, 0.0, 0.0, 0.0, 0.0, 0.0, 0.0, 0.0, 0.0, 0.0, 0.0, 0.0, 0.0, 0.0, 0.0, 0.0, 0.0, 0.0, 0.0, 0.0, 0.0, 0.0, 0.0, 0.0, 0.0, 0.0, 0.0, 0.0, 0.0, 0.0, 0.0, 0.0, 0.0, 0.0, 0.0, 0.0, 0.0, 0.0, 0.0, 0.0, 0.0, 0.0, 0.0, 0.0, 0.0, 0.0, 0.0, 0.0, 0.0, 0.0, 0.0, 0.0, 0.0, 0.0, 0.0, 0.0, 0.0, 0.0, 0.0, 0.0, 0.0, 0.0, 0.0, 0.0, 0.0, 0.0, 0.0, 0.0, 0.0, 0.0, 0.0, 0.0, 0.0, 0.0, 0.0, 0.0, 0.0, 0.0, 0.0, 0.0, 0.0, 0.0, 0.0, 0.0, 0.0, 0.0, 0.0, 0.0, 0.0, 0.0, 0.0, 0.0, 0.0, 0.0, 0.0, 0.0, 0.0, 0.0, 0.0, 0.0, 0.0, 0.0, 0.0, 0.0, 0.0, 0.0, 0.0, 0.0, 0.0, 0.0, 0.0, 0.0, 0.0, 0.0, 0.0, 0.0, 0.0, 0.0, 0.0, 0.0, 0.0, 0.0, 0.0, 0.0, 0.0, 0.0, 0.0, 0.0, 0.0, 0.0, 0.0, 0.0, 0.0, 0.0, 0.0, 0.0, 0.0, 0.0, 0.0, 0.0, 0.0, 0.0, 0.0, 0.0, 0.0, 0.0, 0.0, 0.0, 0.0, 0.0, 0.0, 0.0, 0.0, 0.0, 0.0, 0.0, 0.0, 0.0, 0.0, 0.0, 0.0, 0.0, 0.0, 0.0, 0.0, 0.0, 0.0, 0.0, 0.0, 0.0, 0.0, 0.0, 0.0, 0.0, 0.0, 0.0, 0.0, 0.0, 0.0, 0.0, 0.0, 0.0, 0.0, 0.0, 0.0, 0.0, 0.0, 0.0, 0.0, 0.0, 0.0, 0.0, 0.0, 0.0, 0.0, 0.0, 0.0, 0.0, 0.0, 0.0, 0.0, 0.0, 0.0, 0.0, 0.0, 0.0, 0.0, 0.0, 0.0, 0.0, 0.0, 0.0, 0.0, 0.0, 0.0, 0.0, 0.0, 0.0, 0.0, 0.0, 0.0, 0.0, 0.0, 0.0, 0.0, 0.0, 0.0, 0.0, 0.0, 0.0, 0.0, 0.0, 0.0, 0.0, 0.0, 0.0, 0.0, 0.0, 0.0, 0.0, 0.0, 0.0, 0.0, 0.0, 0.0, 0.0, 0.0, 0.0, 0.0, 0.0, 0.0, 0.0, 0.0, 0.0, 0.0, 0.0, 0.0, 0.0, 0.0, 0.0, 0.0, 0.0, 0.0, 0.0, 0.0, 0.0, 0.0, 0.0, 0.0, 0.0, 0.0, 0.0, 0.0, 0.0, 0.0, 0.0, 0.0, 0.0, 0.0, 0.0, 0.0, 0.0, 0.0, 0.0, 0.0, 0.0, 0.0, 0.0, 0.0, 0.0, 0.0, 0.0, 0.0, 0.0, 0.0, 0.0, 0.0, 0.0, 0.0, 0.0, 0.0, 0.0, 0.0, 0.0, 0.0, 0.0, 0.0, 0.0, 0.0, 0.0, 0.0, 0.0, 0.0, 0.0, 0.0, 0.0, 0.0, 0.0, 0.0, 0.0, 0.0, 0.0, 0.0, 0.0, 0.0, 0.0, 0.0, 0.0, 0.0, 0.0, 0.0, 0.0, 0.0, 0.0, 0.0, 0.0, 0.0, 0.0, 0.0, 0.0, 0.0, 0.0, 0.0, 0.0, 0.0, 0.0, 0.0, 0.0, 0.0, 0.0, 0.0, 0.0, 0.0, 0.0, 0.0, 0.0, 0.0, 0.0, 0.0, 0.0, 0.0, 0.0, 0.0, 0.0, 0.0, 0.0, 0.0, 0.0, 0.0, 0.0, 0.0, 0.0, 0.0, 0.0, 0.0, 0.0, 0.0, 0.0, 0.0, 0.0, 0.0, 0.0, 0.0, 0.0, 0.0, 0.0, 0.0, 0.0, 0.0, 0.0, 0.0, 0.0, 0.0, 0.0, 0.0, 0.0, 0.0, 0.0, 0.0, 0.0, 0.0, 0.0, 0.0, 0.0, 0.0, 0.0, 0.0, 0.0, 0.0, 0.0, 0.0, 0.0, 0.0, 0.0, 0.0, 0.0, 0.0, 0.0, 0.0, 0.0, 0.0, 0.0, 0.0, 0.0, 0.0, 0.0, 0.0, 0.0, 0.0, 0.0, 0.0, 0.0, 0.0, 0.0, 0.0, 0.0, 0.0, 0.0, 0.0, 0.0, 0.0, 0.0, 0.0, 0.0, 0.0, 0.0, 0.0, 0.0, 0.0, 0.0, 0.0, 0.0, 0.0, 0.0, 0.0, 0.0, 0.0, 0.0, 0.0, 0.0, 0.0, 0.0, 0.0, 0.0, 0.0, 0.0, 0.0, 0.0, 0.0, 0.0, 0.0, 0.0, 0.0, 0.0, 0.0, 0.0, 0.0, 0.0, 0.0, 0.0, 0.0, 0.0, 0.0, 0.0, 0.0, 0.0, 0.0, 0.0, 0.0, 0.0, 0.0, 0.0, 0.0, 0.0, 0.0, 0.0, 0.0, 0.0, 0.0, 0.0, 0.0, 0.0, 0.0, 0.0, 0.0, 0.0, 0.0, 0.0, 0.0, 0.0, 0.0, 0.0, 0.0, 0.0, 0.0, 0.0, 0.0, 0.0, 0.0, 0.0, 0.0, 0.0, 0.0, 0.0, 0.0, 0.0, 0.0, 0.0, 0.0, 0.0, 0.0, 0.0, 0.0, 0.0, 0.0, 0.0, 0.0, 0.0, 0.0, 0.0, 0.0, 0.0, 0.0, 0.0, 0.0, 0.0, 0.0, 0.0, 0.0, 0.0, 0.0, 0.0, 0.0, 0.0, 0.0, 0.0, 0.0, 0.0, 0.0, 0.0, 0.0, 0.0, 0.0, 0.0, 0.0, 0.0, 0.0, 0.0, 0.0, 0.0, 0.0, 0.0, 0.0, 0.0, 0.0, 0.0, 0.0, 0.0, 0.0, 0.0, 0.0, 0.0, 0.0, 0.0, 0.0, 0.0, 0.0, 0.0, 0.0, 0.0, 0.0, 0.0, 0.0, 0.0, 0.0, 0.0, 0.0, 0.0, 0.0, 0.0, 0.0, 0.0, 0.0, 0.0, 0.0, 0.0, 0.0, 0.0, 0.0, 0.0, 0.0, 0.0, 0.0, 0.0, 0.0, 0.0, 0.0, 0.0, 0.0, 0.0, 0.0, 0.0, 0.0, 0.0, 0.0, 0.0, 0.0, 0.0, 0.0, 0.0, 0.0, 0.0, 0.0, 0.0, 0.0, 0.0, 0.0, 0.0, 0.0, 0.0, 0.0, 0.0, 0.0, 0.0, 0.0, 0.0, 0.0, 0.0, 0.0, 0.0, 0.0, 0.0, 0.0, 0.0, 0.0, 0.0, 0.0, 0.0, 0.0, 0.0, 0.0, 0.0, 0.0, 0.0, 0.0, 0.0, 0.0, 0.0, 0.0, 0.0, 0.0, 0.0, 0.0, 0.0, 0.0, 0.0, 0.0, 0.0, 0.0, 0.0, 0.0, 0.0, 0.0, 0.0, 0.0, 0.0, 0.0, 0.0, 0.0, 0.0, 0.0, 0.0, 0.0, 0.0, 0.0, 0.0, 0.0, 0.0, 0.0, 0.0, 0.0, 0.0, 0.0, 0.0, 0.0, 0.0, 0.0, 0.0, 0.0, 0.0, 0.0, 0.0, 0.0, 0.0, 0.0, 0.0, 0.0, 0.0, 0.0, 0.0, 0.0, 0.0, 0.0, 0.0, 0.0, 0.0, 0.0, 0.0, 0.0, 0.0, 0.0, 0.0, 0.0, 0.0, 0.0, 0.0, 0.0, 0.0, 0.0, 0.0, 0.0, 0.0, 0.0, 0.0, 0.0, 0.0, 0.0, 0.0, 0.0, 0.0, 0.0, 0.0, 0.0, 0.0, 0.0, 0.0, 0.0, 0.0, 0.0, 0.0, 0.0, 0.0, 0.0, 0.0, 0.0, 0.0, 0.0, 0.0, 0.0, 0.0, 0.0, 0.0, 0.0, 0.0, 0.0, 0.0, 0.0, 0.0, 0.0, 0.0, 0.0, 0.0, 0.0, 0.0, 0.0, 0.0, 0.0, 0.0, 0.0, 0.0, 0.0, 0.0, 0.0, 0.0, 0.0, 0.0, 0.0, 0.0, 0.0, 0.0, 0.0, 0.0, 0.0, 0.0, 0.0, 0.0, 0.0, 0.0, 0.0, 0.0, 0.0, 0.0, 0.0, 0.0, 0.0, 0.0, 0.0, 0.0, 0.0, 0.0, 0.0, 0.0, 0.0, 0.0, 0.0, 0.0, 0.0, 0.0, 0.0, 0.0, 0.0, 0.0, 0.0, 0.0, 0.0, 0.0, 0.0, 0.0, 0.0, 0.0, 0.0, 0.0, 0.0, 0.0, 0.0, 0.0, 0.0, 0.0, 0.0, 0.0, 0.0, 0.0, 0.0, 0.0, 0.0, 0.0, 0.0, 0.0, 0.0, 0.0, 0.0, 0.0, 0.0, 0.0, 0.0, 0.0, 0.0, 0.0, 0.0, 0.0, 0.0, 0.0, 0.0, 0.0, 0.0, 0.0, 0.0, 0.0, 0.0, 0.0, 0.0, 0.0, 0.0, 0.0, 0.0, 0.0, 0.0, 0.0, 0.0, 0.0, 0.0, 0.0, 0.0, 0.0, 0.0, 0.0, 0.0, 0.0, 0.0, 0.0, 0.0, 0.0, 0.0, 0.0, 0.0, 0.0, 0.0, 0.0, 0.0, 0.0, 0.0, 0.0, 0.0, 0.0, 0.0, 0.0, 0.0, 0.0, 0.0, 0.0, 0.0, 0.0, 0.0, 0.0, 0.0, 0.0, 0.0, 0.0, 0.0, 0.0, 0.0, 0.0, 0.0, 0.0, 0.0, 0.0, 0.0, 0.0, 0.0, 0.0, 0.0, 0.0, 0.0, 0.0, 0.0, 0.0, 0.0, 0.0, 0.0, 0.0, 0.0, 0.0, 0.0, 0.0, 0.0, 0.0, 0.0, 0.0, 0.0, 0.0, 0.0, 0.0, 0.0, 0.0, 0.0, 0.0, 0.0, 0.0, 0.0, 0.0, 0.0, 0.0, 0.0, 0.0, 0.0, 0.0, 0.0, 0.0, 0.0, 0.0, 0.0, 0.0, 0.0, 0.0, 0.0, 0.0, 0.0, 0.0, 0.0, 0.0, 0.0, 0.0, 0.0, 0.0, 0.0, 0.0, 0.0, 0.0, 0.0, 0.0, 0.0, 0.0, 0.0, 0.0, 0.0, 0.0, 0.0, 0.0, 0.0, 0.0, 0.0, 0.0, 0.0, 0.0, 0.0, 0.0, 0.0, 0.0, 0.0, 0.0, 0.0, 0.0, 0.0, 0.0, 0.0, 0.0, 0.0, 0.0, 0.0, 0.0, 0.0, 0.0, 0.0, 0.0, 0.0, 0.0, 0.0, 0.0, 0.0, 0.0, 0.0, 0.0, 0.0, 0.0, 0.0, 0.0, 0.0, 0.0, 0.0, 0.0, 0.0, 0.0, 0.0, 0.0, 0.0, 0.0, 0.0, 0.0, 0.0, 0.0, 0.0, 0.0, 0.0, 0.0, 0.0, 0.0, 0.0, 0.0, 0.0, 0.0, 0.0, 0.0, 0.0, 0.0, 0.0, 0.0, 0.0, 0.0, 0.0, 0.0, 0.0, 0.0, 0.0, 0.0, 0.0, 0.0, 0.0, 0.0, 0.0, 0.0, 0.0, 0.0, 0.0, 0.0, 0.0, 0.0, 0.0, 0.0, 0.0, 0.0, 0.0, 0.0, 0.0, 0.0, 0.0, 0.0, 0.0, 0.0, 0.0, 0.0, 0.0, 0.0, 0.0, 0.0, 0.0, 0.0, 0.0, 0.0, 0.0, 0.0, 0.0, 0.0, 0.0, 0.0, 0.0, 0.0, 0.0, 0.0, 0.0, 0.0, 0.0, 0.0, 0.0, 0.0, 0.0, 0.0, 0.0, 0.0, 0.0, 0.0, 0.0, 0.0, 0.0, 0.0, 0.0, 0.0, 0.0, 0.0, 0.0, 0.0, 0.0, 0.0, 0.0, 0.0, 0.0, 0.0, 0.0, 0.0, 0.0, 0.0, 0.0, 0.0, 0.0, 0.0, 0.0, 0.0, 0.0, 0.0, 0.0, 0.0, 0.0, 0.0, 0.0, 0.0, 0.0, 0.0, 0.0, 0.0, 0.0, 0.0, 0.0, 0.0, 0.0, 0.0, 0.0, 0.0, 0.0, 0.0, 0.0, 0.0, 0.0, 0.0, 0.0, 0.0, 0.0, 0.0, 0.0, 0.0, 0.0, 0.0, 0.0, 0.0, 0.0, 0.0, 0.0, 0.0, 0.0, 0.0, 0.0, 0.0, 0.0, 0.0, 0.0, 0.0, 0.0, 0.0, 0.0, 0.0, 0.0, 0.0, 0.0, 0.0, 0.0, 0.0, 0.0, 0.0, 0.0, 0.0, 0.0, 0.0, 0.0, 0.0, 0.0, 0.0, 0.0, 0.0, 0.0, 0.0, 0.0, 0.0, 0.0, 0.0, 0.0, 0.0, 0.0, 0.0, 0.0, 0.0, 0.0, 0.0, 0.0, 0.0, 0.0, 0.0, 0.0, 0.0, 0.0, 0.0, 0.0, 0.0, 0.0, 0.0, 0.0, 0.0, 0.0, 0.0, 0.0, 0.0, 0.0, 0.0, 0.0, 0.0, 0.0, 0.0, 0.0, 0.0, 0.0, 0.0, 0.0, 0.0, 0.0, 0.0, 0.0, 0.0, 0.0, 0.0, 0.0, 0.0, 0.0, 0.0, 0.0, 0.0, 0.0, 0.0, 0.0, 0.0, 0.0, 0.0, 0.0, 0.0, 0.0, 0.0, 0.0, 0.0, 0.0, 0.0, 0.0, 0.0, 0.0, 0.0, 0.0, 0.0, 0.0, 0.0, 0.0, 0.0, 0.0, 0.0, 0.0, 0.0, 0.0, 0.0, 0.0, 0.0, 0.0, 0.0, 0.0, 0.0, 0.0, 0.0, 0.0, 0.0, 0.0, 0.0, 0.0, 0.0, 0.0, 0.0, 0.0, 0.0, 0.0, 0.0, 0.0, 0.0, 0.0, 0.0, 0.0, 0.0, 0.0, 0.0, 0.375, 0.25, 0.375, 0.25, 0.375, 0.25, 0.375, 0.25, 0.375, 0.25, 0.375, 0.25, 0.375, 0.25, 0.375, 0.25, 0.375, 0.25, 0.375, 0.25, 0.375, 0.25, 0.375, 0.25, 0.375, 0.25, 0.375, 0.25, 0.375, 0.25, 0.375, 0.25, 0.375, 0.25, 0.375, 0.25, 0.375, 0.25, 0.375, 0.25, 0.375, 0.25, 0.375, 0.25, 0.375, 0.25, 0.375, 0.25, 0.375, 0.25, 0.375, 0.25, 0.375, 0.25, 0.375, 0.25, 0.375, 0.25, 0.375, 0.25, 0.375, 0.25, 0.375, 0.25, 0.375, 0.25, 0.375, 0.25, 0.375, 0.25, 0.375, 0.25, 0.375, 0.25, 0.375, 0.25, 0.375, 0.25, 0.375, 0.25, 0.375, 0.25, 0.375, 0.25, 0.375, 0.25, 0.375, 0.25, 0.375, 0.25, 0.375, 0.25, 0.375, 0.25, 0.375, 0.25, 0.375, 0.25, 0.375, 0.25, 0.375, 0.25, 0.375, 0.25, 0.375, 0.25, 0.375, 0.25, 0.375, 0.25, 0.375, 0.25, 0.375, 0.25, 0.375, 0.25, 0.375, 0.25, 0.375, 0.25, 0.375, 0.25, 0.375, 0.25, 0.375, 0.25, 0.375, 0.25, 0.375, 0.25, 0.375, 0.25, 0.375, 0.25, 0.375, 0.25, 0.375, 0.25, 0.375, 0.25, 0.375, 0.25, 0.375, 0.25, 0.375, 0.25, 0.375, 0.25, 0.375, 0.25, 0.375, 0.25, 0.375, 0.25, 0.375, 0.25, 0.375, 0.25, 0.375, 0.25, 0.375, 0.25, 0.375, 0.25, 0.375, 0.25, 0.375, 0.25, 0.375, 0.25, 0.375, 0.25, 0.375, 0.25, 0.375, 0.25, 0.375, 0.25, 0.375, 0.25, 0.375, 0.25, 0.375, 0.25])
me_cube.materials.append(mat_chas)
me_cube.materials.append(mat_glow)
me_cube.materials.append(mat_material_003)
me_cube.materials.append(mat_wheelmetal)
me_cube.materials.append(mat_windowtint)
me_cube.use_mirror_vertex_groups = False
me_cube.update()
me_plane_001 = bpy.data.meshes.new('Plane.001')
me_plane_001.from_pydata([(-4.48, -4.48, 0.0), (4.48, -4.48, 0.0), (-4.48, 4.48, 0.0), (4.48, 4.48, 0.0)], [], [(0, 1, 3, 2)])
_uv = me_plane_001.uv_layers.new(name='UVMap')
_uv.uv.foreach_set('vector', [0.0, 0.0, 1.0, 0.0, 1.0, 1.0, 0.0, 1.0])
me_plane_001.materials.append(mat_material_001)
me_plane_001.materials.append(mat_material_004)
me_plane_001.update()

# ---- objects
ob_cube = bpy.data.objects.new('Cube', me_cube)
ob_camera = bpy.data.objects.new('Camera', cam_camera)
ob_empty = bpy.data.objects.new('Empty', None)
ob_sun = bpy.data.objects.new('Sun', light_sun)
ob_plane = bpy.data.objects.new('Plane', me_plane_001)

# ---- transforms, parenting, visibility, modifiers, constraints
ob_cube.location = (0.0, 0.0, 0.0)
ob_cube.lock_rotations_4d = False
ob_cube.empty_display_type = 'ARROWS'
ob_cube.lineart.crease_threshold = 0.0
_m = ob_cube.modifiers.new('Mirror', 'MIRROR')
_m.use_clip = True
ob_camera.location = (7.359, -6.926, 4.958)
ob_camera.rotation_euler = (1.109, 0.0, 0.8149)
ob_camera.lock_rotations_4d = False
ob_camera.empty_display_type = 'ARROWS'
ob_camera.color = (0.0, 0.0, 0.0, 0.0)
ob_camera.display_type = 'WIRE'
ob_camera.lineart.crease_threshold = 0.0
ob_empty.location = (0.0, 0.0, 0.0)
ob_empty.rotation_euler = (1.571, -0.0, 1.571)
ob_empty.empty_display_type = 'IMAGE'
ob_empty.empty_display_size = 5.0
ob_empty.empty_image_depth = 'BACK'
ob_empty.show_empty_image_perspective = False
ob_empty.empty_image_side = 'FRONT'
ob_sun.location = (-0.03224, -0.1443, 4.677)
ob_plane.location = (0.04344, 0.5786, -0.5752)

# ---- collection membership
col_collection.objects.link(ob_cube)
col_collection.objects.link(ob_camera)
col_collection.objects.link(ob_empty)
col_collection.objects.link(ob_sun)
col_collection.objects.link(ob_plane)

# ---- scene / render settings (as saved in the file)
scene.camera = ob_camera
scene.frame_start = 1; scene.frame_end = 250; scene.frame_set(1)
scene.render.engine = 'BLENDER_EEVEE_NEXT'
scene.cycles.sampling_pattern = 'TABULATED_SOBOL'
scene.cycles.use_light_tree = False
scene.eevee.use_gtao = True
scene.eevee.gtao_quality = 0.4624
scene.eevee.fast_gi_quality = 0.4624
scene.eevee.use_raytracing = True
scene.view_settings.view_transform = 'Filmic'
bpy.context.view_layer.update()
